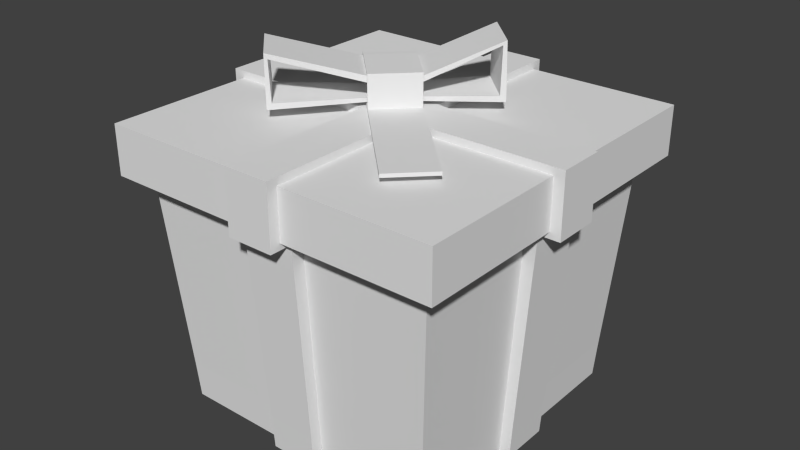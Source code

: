 # Source: gift-missions.blend  (saved by Blender 2.75.0; exported with 4.5.12 LTS)
import bpy
from mathutils import Matrix  # noqa: F401  (used for matrix-valued properties, if any)

bpy.ops.wm.read_factory_settings(use_empty=True)
scene = bpy.context.scene
scene.name = 'Scene'

# ---- collections
col_collection_1 = bpy.data.collections.new('Collection 1'); scene.collection.children.link(col_collection_1)

# ---- materials (node trees are filled in below, after node groups)
mat_material = bpy.data.materials.new('Material')
mat_material.alpha_threshold = 0.0
mat_material.use_transparent_shadow = False
mat_material.roughness = 0.5

# ---- material node trees

# ---- world
world_world = bpy.data.worlds.new('World'); scene.world = world_world
world_world.color = (0.05088, 0.05088, 0.05088)
world_world.use_sun_shadow = False
world_world.sun_shadow_jitter_overblur = 0.0
world_world.cycles.sampling_method = 'MANUAL'
world_world.cycles.sample_map_resolution = 256

# ---- meshes
me_box = bpy.data.meshes.new('box')
me_box.from_pydata([(0.1111, -0.1111, 0.2), (0.1111, -0.3333, 0.2), (0.1111, -0.5556, 0.2), (0.1111, -0.6278, 0.2), (-0.1111, 0.6278, 0.2), (-0.1111, 0.5556, 0.2), (-0.1111, 0.3333, 0.2), (-0.1111, 0.1111, 0.2), (-0.1111, -0.1111, 0.2), (-0.1111, -0.3333, 0.2), (-0.1111, -0.5556, 0.2), (-0.1111, -0.6278, 0.2), (-0.3333, 0.6278, 0.2), (-0.3333, 0.5556, 0.2), (-0.3333, 0.3333, 0.2), (-0.3333, 0.1111, 0.2), (-0.3333, -0.1111, 0.2), (-0.3333, -0.3333, 0.2), (-0.3333, -0.5556, 0.2), (-0.3333, -0.6278, 0.2), (-0.5556, 0.6278, 0.2), (-0.5556, 0.5556, 0.2), (-0.5556, 0.3333, 0.2), (-0.5556, 0.1111, 0.2), (-0.5556, -0.1111, 0.2), (-0.5556, -0.3333, 0.2), (-0.5556, -0.5556, 0.2), (-0.5556, -0.6278, 0.2), (-0.6278, 0.6278, 0.2), (-0.6278, 0.5556, 0.2), (-0.6278, 0.3333, 0.2), (-0.6278, 0.1111, 0.2), (-0.6278, -0.1111, 0.2), (-0.6278, -0.3333, 0.2), (-0.6278, -0.5556, 0.2), (-0.6278, -0.6278, 0.2), (-0.6174, -0.6174, 0.0), (-0.6174, -0.5464, 0.0), (-0.6174, -0.3278, 0.0), (-0.6174, -0.1093, 0.0), (-0.6174, 0.1093, 0.0), (-0.6174, 0.3278, 0.0), (-0.6174, 0.5464, 0.0), (-0.6174, 0.6174, 0.0), (-0.5464, -0.6174, 0.0), (-0.5464, -0.5464, 0.0), (-0.5464, -0.3278, 0.0), (-0.5464, -0.1093, 0.0), (-0.5464, 0.1093, 0.0), (-0.5464, 0.3278, 0.0), (-0.5464, 0.5464, 0.0), (-0.5464, 0.6174, 0.0), (-0.3278, -0.6174, 0.0), (-0.3278, -0.5464, 0.0), (-0.3278, -0.3278, 0.0), (-0.3278, -0.1093, 0.0), (-0.3278, 0.1093, 0.0), (-0.3278, 0.3278, 0.0), (-0.3278, 0.5464, 0.0), (-0.3278, 0.6174, 0.0), (-0.1093, -0.6174, 0.0), (-0.1093, -0.5464, 0.0), (-0.1093, -0.3278, 0.0), (-0.1093, -0.1093, 0.0), (-0.1093, 0.1093, 0.0), (-0.1093, 0.3278, 0.0), (-0.1093, 0.5464, 0.0), (-0.1093, 0.6174, 0.0), (0.1093, -0.6174, 0.0), (0.1093, -0.5464, 0.0), (0.1093, -0.3278, 0.0), (0.1093, -0.1093, 0.0), (0.1093, 0.1093, 0.0), (0.1093, 0.3278, 0.0), (0.1093, 0.5464, 0.0), (0.1093, 0.6174, 0.0), (0.3278, -0.6174, 0.0), (0.3278, -0.5464, 0.0), (0.3278, -0.3278, 0.0), (0.3278, -0.1093, 0.0), (0.3278, 0.1093, 0.0), (0.3278, 0.3278, 0.0), (0.3278, 0.5464, 0.0), (0.3278, 0.6174, 0.0), (0.5464, -0.6174, 0.0), (0.5464, -0.5464, 0.0), (0.5464, -0.3278, 0.0), (0.5464, -0.1093, 0.0), (0.5464, 0.1093, 0.0), (0.5464, 0.3278, 0.0), (0.5464, 0.5464, 0.0), (0.5464, 0.6174, 0.0), (0.6174, -0.6174, 0.0), (0.6174, -0.5464, 0.0), (0.6174, -0.3278, 0.0), (0.6174, -0.1093, 0.0), (0.6174, 0.1093, 0.0), (0.6174, 0.3278, 0.0), (0.6174, 0.5464, 0.0), (0.6174, 0.6174, 0.0), (0.1111, 0.1111, 0.2), (0.1111, 0.3333, 0.2), (0.1111, 0.5556, 0.2), (0.1111, 0.6278, 0.2), (0.3333, -0.6278, 0.2), (0.3333, -0.5556, 0.2), (0.3333, -0.3333, 0.2), (0.3333, -0.1111, 0.2), (0.3333, 0.1111, 0.2), (0.3333, 0.3333, 0.2), (0.3333, 0.5556, 0.2), (0.3333, 0.6278, 0.2), (0.5556, -0.6278, 0.2), (0.5556, -0.5556, 0.2), (0.5556, -0.3333, 0.2), (0.5556, -0.1111, 0.2), (0.5556, 0.1111, 0.2), (0.5556, 0.3333, 0.2), (0.5556, 0.5556, 0.2), (0.5556, 0.6278, 0.2), (0.6278, -0.6278, 0.2), (0.6278, -0.5556, 0.2), (0.6278, -0.3333, 0.2), (0.6278, -0.1111, 0.2), (0.6278, 0.1111, 0.2), (0.6278, 0.3333, 0.2), (0.6278, 0.5556, 0.2), (0.6278, 0.6278, 0.2), (-0.3697, -0.6162, 1.4), (-0.6162, -0.6162, 1.4), (-0.3697, -0.6963, 1.4), (-0.6162, -0.6963, 1.4), (-0.6162, 0.6963, 1.4), (-0.6963, 0.6963, 1.4), (-0.6162, 0.6162, 1.4), (-0.6963, 0.6162, 1.4), (-0.6162, 0.3697, 1.4), (-0.6963, 0.3697, 1.4), (-0.6162, 0.1232, 1.4), (-0.6963, 0.1232, 1.4), (-0.6162, -0.1232, 1.4), (-0.6963, -0.1232, 1.4), (-0.6162, -0.3697, 1.4), (-0.6963, -0.3697, 1.4), (-0.6963, -0.6162, 1.4), (-0.6963, -0.6963, 1.4), (0.6963, 0.6162, 1.4), (0.6963, 0.6963, 1.4), (0.6963, 0.3697, 1.4), (0.6963, 0.1232, 1.4), (0.6963, -0.1232, 1.4), (0.6963, -0.3697, 1.4), (0.6963, -0.6162, 1.4), (0.6963, -0.6963, 1.4), (0.6162, 0.6162, 1.4), (0.6162, 0.6963, 1.4), (0.6162, 0.3697, 1.4), (0.6162, 0.1232, 1.4), (0.6162, -0.1232, 1.4), (0.6162, -0.3697, 1.4), (0.6162, -0.6162, 1.4), (0.6162, -0.6963, 1.4), (0.3697, 0.6162, 1.4), (0.3697, 0.6963, 1.4), (0.3697, -0.6963, 1.4), (0.3697, -0.6162, 1.4), (0.1232, 0.6162, 1.4), (0.1232, 0.6963, 1.4), (0.1232, -0.6963, 1.4), (0.1232, -0.6162, 1.4), (-0.1232, 0.6162, 1.4), (-0.1232, 0.6963, 1.4), (-0.1232, -0.6963, 1.4), (-0.1232, -0.6162, 1.4), (-0.3697, 0.6162, 1.4), (-0.3697, 0.6963, 1.4), (0.6778, -0.1111, 0.2), (0.6778, 0.1111, 0.2), (0.6666, -0.1093, 0.0), (0.6666, 0.1093, 0.0), (0.7518, -0.1232, 1.4), (0.7518, 0.1232, 1.4), (-0.1232, -0.7518, 1.4), (-0.1111, -0.6778, 0.2), (0.1111, -0.6778, 0.2), (0.1232, -0.7518, 1.4), (0.1093, -0.6666, 0.0), (-0.1093, -0.6666, 0.0), (-0.6666, -0.1093, 0.0), (-0.6666, 0.1093, 0.0), (-0.6778, -0.1111, 0.2), (-0.6778, 0.1111, 0.2), (-0.7518, 0.1232, 1.4), (-0.7518, -0.1232, 1.4), (-0.1232, 0.7518, 1.4), (-0.1111, 0.6778, 0.2), (0.1093, 0.6666, 0.0), (-0.1093, 0.6666, 0.0), (0.1111, 0.6778, 0.2), (0.1232, 0.7518, 1.4)], [], [(0, 107, 108, 100), (1, 106, 107, 0), (2, 105, 106, 1), (21, 13, 174, 134), (117, 116, 157, 156), (6, 101, 102, 5), (7, 100, 101, 6), (8, 0, 100, 7), (9, 1, 0, 8), (10, 2, 1, 9), (104, 112, 161, 164), (25, 24, 140, 142), (14, 6, 5, 13), (15, 7, 6, 14), (16, 8, 7, 15), (17, 9, 8, 16), (18, 10, 9, 17), (118, 117, 156, 154), (36, 37, 45, 44), (37, 38, 46, 45), (38, 39, 47, 46), (39, 40, 48, 47), (40, 41, 49, 48), (41, 42, 50, 49), (42, 43, 51, 50), (111, 103, 167, 163), (44, 45, 53, 52), (45, 46, 54, 53), (46, 47, 55, 54), (47, 48, 56, 55), (48, 49, 57, 56), (49, 50, 58, 57), (50, 51, 59, 58), (22, 14, 13, 21), (52, 53, 61, 60), (53, 54, 62, 61), (54, 55, 63, 62), (55, 56, 64, 63), (56, 57, 65, 64), (57, 58, 66, 65), (58, 59, 67, 66), (23, 15, 14, 22), (60, 61, 69, 68), (61, 62, 70, 69), (62, 63, 71, 70), (63, 64, 72, 71), (64, 65, 73, 72), (65, 66, 74, 73), (66, 67, 75, 74), (24, 16, 15, 23), (68, 69, 77, 76), (69, 70, 78, 77), (70, 71, 79, 78), (71, 72, 80, 79), (72, 73, 81, 80), (73, 74, 82, 81), (74, 75, 83, 82), (25, 17, 16, 24), (76, 77, 85, 84), (77, 78, 86, 85), (78, 79, 87, 86), (79, 80, 88, 87), (80, 81, 89, 88), (81, 82, 90, 89), (82, 83, 91, 90), (26, 18, 17, 25), (84, 85, 93, 92), (85, 86, 94, 93), (86, 87, 95, 94), (87, 88, 96, 95), (88, 89, 97, 96), (89, 90, 98, 97), (90, 91, 99, 98), (24, 23, 138, 140), (2, 10, 173, 169), (102, 110, 162, 166), (23, 22, 136, 138), (34, 35, 145, 144), (120, 121, 152, 153), (3, 168, 185, 184), (20, 28, 133, 132), (100, 108, 109, 101), (101, 109, 110, 102), (22, 21, 134, 136), (33, 34, 144, 143), (105, 113, 114, 106), (106, 114, 115, 107), (107, 115, 116, 108), (108, 116, 117, 109), (109, 117, 118, 110), (121, 122, 151, 152), (4, 12, 175, 171), (27, 19, 130, 131), (32, 33, 143, 141), (122, 123, 150, 151), (13, 5, 170, 174), (18, 26, 129, 128), (32, 141, 193, 190), (41, 40, 31, 30), (91, 83, 111, 119), (51, 43, 28, 20), (42, 41, 30, 29), (84, 92, 120, 112), (44, 52, 19, 27), (43, 42, 29, 28), (67, 59, 12, 4), (68, 3, 184, 186), (92, 93, 121, 120), (83, 75, 103, 111), (93, 94, 122, 121), (76, 84, 112, 104), (36, 44, 27, 35), (94, 95, 123, 122), (99, 91, 119, 127), (96, 124, 177, 179), (59, 51, 20, 12), (96, 97, 125, 124), (37, 36, 35, 34), (52, 60, 11, 19), (97, 98, 126, 125), (38, 37, 34, 33), (4, 171, 194, 195), (98, 99, 127, 126), (39, 38, 33, 32), (68, 76, 104, 3), (31, 40, 189, 191), (168, 164, 165, 169), (170, 166, 167, 171), (172, 168, 169, 173), (174, 170, 171, 175), (130, 172, 173, 128), (134, 174, 175, 132), (131, 130, 128, 129), (135, 134, 132, 133), (137, 136, 134, 135), (139, 138, 136, 137), (141, 140, 138, 139), (143, 142, 140, 141), (144, 129, 142, 143), (145, 131, 129, 144), (166, 162, 163, 167), (164, 161, 160, 165), (162, 154, 155, 163), (161, 153, 152, 160), (160, 152, 151, 159), (159, 151, 150, 158), (158, 150, 149, 157), (157, 149, 148, 156), (156, 148, 146, 154), (154, 146, 147, 155), (26, 25, 142, 129), (113, 105, 165, 160), (127, 119, 155, 147), (116, 115, 158, 157), (12, 20, 132, 175), (115, 114, 159, 158), (19, 11, 172, 130), (5, 102, 166, 170), (114, 113, 160, 159), (10, 18, 128, 173), (35, 27, 131, 145), (75, 67, 197, 196), (126, 127, 147, 146), (28, 29, 135, 133), (3, 104, 164, 168), (110, 118, 154, 162), (125, 126, 146, 148), (29, 30, 137, 135), (105, 2, 169, 165), (119, 111, 163, 155), (124, 125, 148, 149), (30, 31, 139, 137), (112, 120, 153, 161), (124, 149, 181, 177), (178, 179, 177, 176), (176, 177, 181, 180), (123, 95, 178, 176), (150, 123, 176, 180), (95, 96, 179, 178), (149, 150, 180, 181), (183, 184, 185, 182), (187, 186, 184, 183), (168, 172, 182, 185), (11, 60, 187, 183), (172, 11, 183, 182), (60, 68, 186, 187), (191, 190, 193, 192), (189, 188, 190, 191), (39, 32, 190, 188), (139, 31, 191, 192), (141, 139, 192, 193), (40, 39, 188, 189), (196, 197, 195, 198), (198, 195, 194, 199), (103, 75, 196, 198), (67, 4, 195, 197), (167, 103, 198, 199), (171, 167, 199, 194)])
_uv = me_box.uv_layers.new(name='UVMap')
_uv.uv.foreach_set('vector', [0.8968, 0.788, 0.8995, 0.788, 0.8995, 0.7906, 0.8968, 0.7906, 0.8968, 0.7854, 0.8995, 0.7854, 0.8995, 0.788, 0.8968, 0.788, 0.8968, 0.7827, 0.8995, 0.7827, 0.8995, 0.7854, 0.8968, 0.7854, 0.9168, 0.7656, 0.9141, 0.7656, 0.9141, 0.7514, 0.9168, 0.7514, 0.8995, 0.7656, 0.8968, 0.7656, 0.8968, 0.7514, 0.8995, 0.7514, 0.8942, 0.7933, 0.8968, 0.7933, 0.8968, 0.7959, 0.8942, 0.7959, 0.8942, 0.7906, 0.8968, 0.7906, 0.8968, 0.7933, 0.8942, 0.7933, 0.8942, 0.788, 0.8968, 0.788, 0.8968, 0.7906, 0.8942, 0.7906, 0.8942, 0.7854, 0.8968, 0.7854, 0.8968, 0.788, 0.8942, 0.788, 0.8942, 0.7827, 0.8968, 0.7827, 0.8968, 0.7854, 0.8942, 0.7854, 0.6271, 0.05709, 0.6271, 0.1139, 0.321, 0.1139, 0.321, 0.05709, 0.9062, 0.7671, 0.9088, 0.7671, 0.9088, 0.7813, 0.9062, 0.7813, 0.8915, 0.7933, 0.8942, 0.7933, 0.8942, 0.7959, 0.8915, 0.7959, 0.8915, 0.7906, 0.8942, 0.7906, 0.8942, 0.7933, 0.8915, 0.7933, 0.8915, 0.788, 0.8942, 0.788, 0.8942, 0.7906, 0.8915, 0.7906, 0.8915, 0.7854, 0.8942, 0.7854, 0.8942, 0.788, 0.8915, 0.788, 0.8915, 0.7827, 0.8942, 0.7827, 0.8942, 0.7854, 0.8915, 0.7854, 0.9021, 0.7656, 0.8995, 0.7656, 0.8995, 0.7514, 0.9021, 0.7514, 0.000238, 0.6422, 0.000238, 0.6238, 0.01871, 0.6238, 0.01871, 0.6422, 0.000238, 0.6238, 0.000238, 0.5671, 0.01871, 0.5671, 0.01871, 0.6238, 0.000238, 0.5671, 0.000238, 0.5104, 0.01871, 0.5104, 0.01871, 0.5671, 0.9041, 0.9001, 0.9066, 0.9026, 0.9058, 0.9034, 0.9033, 0.9009, 0.000238, 0.4537, 0.000238, 0.397, 0.01871, 0.397, 0.01871, 0.4537, 0.000238, 0.397, 0.000238, 0.3403, 0.01871, 0.3403, 0.01871, 0.397, 0.000238, 0.3403, 0.000238, 0.3219, 0.01871, 0.3219, 0.01871, 0.3403, 0.6441, 0.628, 0.5872, 0.628, 0.5872, 0.3219, 0.6441, 0.3219, 0.01871, 0.6422, 0.01871, 0.6238, 0.07556, 0.6238, 0.07556, 0.6422, 0.01871, 0.6238, 0.01871, 0.5671, 0.07556, 0.5671, 0.07556, 0.6238, 0.01871, 0.5671, 0.01871, 0.5104, 0.07556, 0.5104, 0.07556, 0.5671, 0.9033, 0.9009, 0.9058, 0.9034, 0.9033, 0.9059, 0.9008, 0.9034, 0.01871, 0.4537, 0.01871, 0.397, 0.07556, 0.397, 0.07556, 0.4537, 0.01871, 0.397, 0.01871, 0.3403, 0.07556, 0.3403, 0.07556, 0.397, 0.01871, 0.3403, 0.01871, 0.3219, 0.07556, 0.3219, 0.07556, 0.3403, 0.8889, 0.7933, 0.8915, 0.7933, 0.8915, 0.7959, 0.8889, 0.7959, 0.07556, 0.6422, 0.07556, 0.6238, 0.1324, 0.6238, 0.1324, 0.6422, 0.07556, 0.6238, 0.07556, 0.5671, 0.1324, 0.5671, 0.1324, 0.6238, 0.07556, 0.5671, 0.07556, 0.5104, 0.1324, 0.5104, 0.1324, 0.5671, 0.9008, 0.9034, 0.9033, 0.9059, 0.9008, 0.9084, 0.8984, 0.9059, 0.07556, 0.4537, 0.07556, 0.397, 0.1324, 0.397, 0.1324, 0.4537, 0.07556, 0.397, 0.07556, 0.3403, 0.1324, 0.3403, 0.1324, 0.397, 0.07556, 0.3403, 0.07556, 0.3219, 0.1324, 0.3219, 0.1324, 0.3403, 0.8889, 0.7906, 0.8915, 0.7906, 0.8915, 0.7933, 0.8889, 0.7933, 0.8926, 0.9002, 0.8934, 0.901, 0.8909, 0.9035, 0.8901, 0.9026, 0.8934, 0.901, 0.8959, 0.9034, 0.8934, 0.9059, 0.8909, 0.9035, 0.8959, 0.9034, 0.8984, 0.9059, 0.8959, 0.9084, 0.8934, 0.9059, 0.8984, 0.9059, 0.9008, 0.9084, 0.8984, 0.9109, 0.8959, 0.9084, 0.9008, 0.9084, 0.9033, 0.9109, 0.9008, 0.9134, 0.8984, 0.9109, 0.9033, 0.9109, 0.9058, 0.9133, 0.9033, 0.9158, 0.9008, 0.9134, 0.9058, 0.9133, 0.9066, 0.9141, 0.9041, 0.9166, 0.9033, 0.9158, 0.8889, 0.788, 0.8915, 0.788, 0.8915, 0.7906, 0.8889, 0.7906, 0.1893, 0.6422, 0.1893, 0.6238, 0.2461, 0.6238, 0.2461, 0.6422, 0.1893, 0.6238, 0.1893, 0.5671, 0.2461, 0.5671, 0.2461, 0.6238, 0.1893, 0.5671, 0.1893, 0.5104, 0.2461, 0.5104, 0.2461, 0.5671, 0.8959, 0.9084, 0.8984, 0.9109, 0.8959, 0.9134, 0.8934, 0.9109, 0.1893, 0.4537, 0.1893, 0.397, 0.2461, 0.397, 0.2461, 0.4537, 0.1893, 0.397, 0.1893, 0.3403, 0.2461, 0.3403, 0.2461, 0.397, 0.1893, 0.3403, 0.1893, 0.3219, 0.2461, 0.3219, 0.2461, 0.3403, 0.8889, 0.7854, 0.8915, 0.7854, 0.8915, 0.788, 0.8889, 0.788, 0.2461, 0.6422, 0.2461, 0.6238, 0.303, 0.6238, 0.303, 0.6422, 0.2461, 0.6238, 0.2461, 0.5671, 0.303, 0.5671, 0.303, 0.6238, 0.2461, 0.5671, 0.2461, 0.5104, 0.303, 0.5104, 0.303, 0.5671, 0.8934, 0.9109, 0.8959, 0.9134, 0.8934, 0.9159, 0.8909, 0.9134, 0.2461, 0.4537, 0.2461, 0.397, 0.303, 0.397, 0.303, 0.4537, 0.2461, 0.397, 0.2461, 0.3403, 0.303, 0.3403, 0.303, 0.397, 0.2461, 0.3403, 0.2461, 0.3219, 0.303, 0.3219, 0.303, 0.3403, 0.8889, 0.7827, 0.8915, 0.7827, 0.8915, 0.7854, 0.8889, 0.7854, 0.303, 0.6422, 0.303, 0.6238, 0.3214, 0.6238, 0.3214, 0.6422, 0.303, 0.6238, 0.303, 0.5671, 0.3214, 0.5671, 0.3214, 0.6238, 0.303, 0.5671, 0.303, 0.5104, 0.3214, 0.5104, 0.3214, 0.5671, 0.8909, 0.9134, 0.8934, 0.9159, 0.8926, 0.9167, 0.8901, 0.9142, 0.303, 0.4537, 0.303, 0.397, 0.3214, 0.397, 0.3214, 0.4537, 0.303, 0.397, 0.303, 0.3403, 0.3214, 0.3403, 0.3214, 0.397, 0.303, 0.3403, 0.303, 0.3219, 0.3214, 0.3219, 0.3214, 0.3403, 0.9088, 0.7671, 0.9115, 0.7671, 0.9115, 0.7813, 0.9088, 0.7813, 0.8968, 0.7813, 0.8942, 0.7813, 0.8942, 0.7671, 0.8968, 0.7671, 0.9088, 0.7656, 0.9062, 0.7656, 0.9062, 0.7514, 0.9088, 0.7514, 0.9115, 0.7671, 0.9141, 0.7671, 0.9141, 0.7813, 0.9115, 0.7813, 0.871, 0.628, 0.8525, 0.628, 0.8525, 0.3219, 0.871, 0.3219, 0.3219, 0.3729, 0.3404, 0.3729, 0.3404, 0.679, 0.3219, 0.679, 0.8962, 0.9123, 0.8962, 0.8957, 0.8969, 0.8957, 0.8969, 0.9123, 0.8336, 0.3729, 0.8521, 0.3729, 0.8521, 0.679, 0.8336, 0.679, 0.8968, 0.7906, 0.8995, 0.7906, 0.8995, 0.7933, 0.8968, 0.7933, 0.8968, 0.7933, 0.8995, 0.7933, 0.8995, 0.7959, 0.8968, 0.7959, 0.9141, 0.7671, 0.9168, 0.7671, 0.9168, 0.7813, 0.9141, 0.7813, 0.9279, 0.628, 0.871, 0.628, 0.871, 0.3219, 0.9279, 0.3219, 0.8995, 0.7827, 0.9021, 0.7827, 0.9021, 0.7854, 0.8995, 0.7854, 0.8995, 0.7854, 0.9021, 0.7854, 0.9021, 0.788, 0.8995, 0.788, 0.8995, 0.788, 0.9021, 0.788, 0.9021, 0.7906, 0.8995, 0.7906, 0.8995, 0.7906, 0.9021, 0.7906, 0.9021, 0.7933, 0.8995, 0.7933, 0.8995, 0.7933, 0.9021, 0.7933, 0.9021, 0.7959, 0.8995, 0.7959, 0.3404, 0.3729, 0.3972, 0.3729, 0.3972, 0.679, 0.3404, 0.679, 0.7199, 0.3729, 0.7767, 0.3729, 0.7767, 0.679, 0.7199, 0.679, 0.1139, 0.9487, 0.05709, 0.9487, 0.05709, 0.6427, 0.1139, 0.6427, 0.9847, 0.628, 0.9279, 0.628, 0.9279, 0.3219, 0.9847, 0.3219, 0.3972, 0.3729, 0.4541, 0.3729, 0.4541, 0.679, 0.3972, 0.679, 0.9141, 0.7656, 0.9115, 0.7656, 0.9115, 0.7514, 0.9141, 0.7514, 0.8915, 0.7813, 0.8889, 0.7813, 0.8889, 0.7671, 0.8915, 0.7671, 0.8956, 0.897, 0.8956, 0.9101, 0.895, 0.9101, 0.895, 0.897, 0.5114, 0.679, 0.4546, 0.679, 0.4546, 0.628, 0.5114, 0.628, 0.7009, 0.679, 0.6441, 0.679, 0.6441, 0.628, 0.7009, 0.628, 0.8336, 0.3219, 0.8521, 0.3219, 0.8521, 0.3729, 0.8336, 0.3729, 0.5683, 0.679, 0.5114, 0.679, 0.5114, 0.628, 0.5683, 0.628, 0.6781, 0.1139, 0.6781, 0.1324, 0.6271, 0.1324, 0.6271, 0.1139, 0.1139, 0.9998, 0.05709, 0.9998, 0.05709, 0.9487, 0.1139, 0.9487, 0.5867, 0.679, 0.5683, 0.679, 0.5683, 0.628, 0.5867, 0.628, 0.7199, 0.3219, 0.7767, 0.3219, 0.7767, 0.3729, 0.7199, 0.3729, 0.8962, 0.9151, 0.8962, 0.9123, 0.8969, 0.9123, 0.8969, 0.9151, 0.3219, 0.3219, 0.3404, 0.3219, 0.3404, 0.3729, 0.3219, 0.3729, 0.6441, 0.679, 0.5872, 0.679, 0.5872, 0.628, 0.6441, 0.628, 0.3404, 0.3219, 0.3972, 0.3219, 0.3972, 0.3729, 0.3404, 0.3729, 0.6781, 0.05709, 0.6781, 0.1139, 0.6271, 0.1139, 0.6271, 0.05709, 0.1324, 0.9998, 0.1139, 0.9998, 0.1139, 0.9487, 0.1324, 0.9487, 0.3972, 0.3219, 0.4541, 0.3219, 0.4541, 0.3729, 0.3972, 0.3729, 0.7194, 0.679, 0.7009, 0.679, 0.7009, 0.628, 0.7194, 0.628, 0.8996, 0.8989, 0.8996, 0.9013, 0.899, 0.9013, 0.899, 0.8989, 0.7767, 0.3219, 0.8336, 0.3219, 0.8336, 0.3729, 0.7767, 0.3729, 0.1329, 0.6427, 0.1897, 0.6427, 0.1897, 0.6937, 0.1329, 0.6937, 0.871, 0.679, 0.8525, 0.679, 0.8525, 0.628, 0.871, 0.628, 0.05709, 0.9998, 0.000238, 0.9998, 0.000238, 0.9487, 0.05709, 0.9487, 0.1897, 0.6427, 0.2466, 0.6427, 0.2466, 0.6937, 0.1897, 0.6937, 0.9279, 0.679, 0.871, 0.679, 0.871, 0.628, 0.9279, 0.628, 0.8984, 0.9133, 0.8984, 0.8989, 0.899, 0.8989, 0.899, 0.9133, 0.2466, 0.6427, 0.2651, 0.6427, 0.2651, 0.6937, 0.2466, 0.6937, 0.9847, 0.679, 0.9279, 0.679, 0.9279, 0.628, 0.9847, 0.628, 0.6781, 0.000238, 0.6781, 0.05709, 0.6271, 0.05709, 0.6271, 0.000238, 0.895, 0.9079, 0.895, 0.9101, 0.8945, 0.9101, 0.8945, 0.9079, 0.000238, 0.1324, 0.000238, 0.07556, 0.01866, 0.07556, 0.01866, 0.1324, 0.3021, 0.1893, 0.3021, 0.1324, 0.3205, 0.1324, 0.3205, 0.1893, 0.000238, 0.1893, 0.000238, 0.1324, 0.01866, 0.1324, 0.01866, 0.1893, 0.3021, 0.2461, 0.3021, 0.1893, 0.3205, 0.1893, 0.3205, 0.2461, 0.000238, 0.2461, 0.000238, 0.1893, 0.01866, 0.1893, 0.01866, 0.2461, 0.3021, 0.303, 0.3021, 0.2461, 0.3205, 0.2461, 0.3205, 0.303, 0.000238, 0.303, 0.000238, 0.2461, 0.01866, 0.2461, 0.01866, 0.303, 0.3021, 0.3214, 0.3021, 0.303, 0.3205, 0.303, 0.3205, 0.3214, 0.2454, 0.3214, 0.2454, 0.303, 0.3021, 0.303, 0.3021, 0.3214, 0.1887, 0.3214, 0.1887, 0.303, 0.2454, 0.303, 0.2454, 0.3214, 0.132, 0.3214, 0.132, 0.303, 0.1887, 0.303, 0.1887, 0.3214, 0.07534, 0.3214, 0.07534, 0.303, 0.132, 0.303, 0.132, 0.3214, 0.01866, 0.3214, 0.01866, 0.303, 0.07534, 0.303, 0.07534, 0.3214, 0.000238, 0.3214, 0.000238, 0.303, 0.01866, 0.303, 0.01866, 0.3214, 0.3021, 0.1324, 0.3021, 0.07556, 0.3205, 0.07556, 0.3205, 0.1324, 0.000238, 0.07556, 0.000238, 0.01871, 0.01866, 0.01871, 0.01866, 0.07556, 0.3021, 0.07556, 0.3021, 0.01871, 0.3205, 0.01871, 0.3205, 0.07556, 0.000238, 0.01871, 0.000238, 0.000238, 0.01866, 0.000238, 0.01866, 0.01871, 0.01866, 0.01871, 0.01866, 0.000238, 0.07534, 0.000238, 0.07534, 0.01871, 0.07534, 0.01871, 0.07534, 0.000238, 0.132, 0.000238, 0.132, 0.01871, 0.132, 0.01871, 0.132, 0.000238, 0.1887, 0.000238, 0.1887, 0.01871, 0.1887, 0.01871, 0.1887, 0.000238, 0.2454, 0.000238, 0.2454, 0.01871, 0.2454, 0.01871, 0.2454, 0.000238, 0.3021, 0.000238, 0.3021, 0.01871, 0.3021, 0.01871, 0.3021, 0.000238, 0.3205, 0.000238, 0.3205, 0.01871, 0.9036, 0.7671, 0.9062, 0.7671, 0.9062, 0.7813, 0.9036, 0.7813, 0.9021, 0.7813, 0.8995, 0.7813, 0.8995, 0.7671, 0.9021, 0.7671, 0.7194, 0.628, 0.7009, 0.628, 0.7009, 0.3219, 0.7194, 0.3219, 0.8968, 0.7656, 0.8942, 0.7656, 0.8942, 0.7514, 0.8968, 0.7514, 0.7767, 0.3729, 0.8336, 0.3729, 0.8336, 0.679, 0.7767, 0.679, 0.8942, 0.7656, 0.8915, 0.7656, 0.8915, 0.7514, 0.8942, 0.7514, 0.05709, 0.9487, 0.000238, 0.9487, 0.000238, 0.6427, 0.05709, 0.6427, 0.9115, 0.7656, 0.9088, 0.7656, 0.9088, 0.7514, 0.9115, 0.7514, 0.8915, 0.7656, 0.8889, 0.7656, 0.8889, 0.7514, 0.8915, 0.7514, 0.8942, 0.7813, 0.8915, 0.7813, 0.8915, 0.7671, 0.8942, 0.7671, 0.1324, 0.9487, 0.1139, 0.9487, 0.1139, 0.6427, 0.1324, 0.6427, 0.9068, 0.9008, 0.9068, 0.9014, 0.9066, 0.9014, 0.9066, 0.9008, 0.2466, 0.6937, 0.2651, 0.6937, 0.2651, 0.9998, 0.2466, 0.9998, 0.5867, 0.628, 0.5683, 0.628, 0.5683, 0.3219, 0.5867, 0.3219, 0.6271, 0.000238, 0.6271, 0.05709, 0.321, 0.05709, 0.321, 0.000238, 0.9062, 0.7656, 0.9036, 0.7656, 0.9036, 0.7514, 0.9062, 0.7514, 0.1897, 0.6937, 0.2466, 0.6937, 0.2466, 0.9998, 0.1897, 0.9998, 0.5683, 0.628, 0.5114, 0.628, 0.5114, 0.3219, 0.5683, 0.3219, 0.8995, 0.7813, 0.8968, 0.7813, 0.8968, 0.7671, 0.8995, 0.7671, 0.7009, 0.628, 0.6441, 0.628, 0.6441, 0.3219, 0.7009, 0.3219, 0.1329, 0.6937, 0.1897, 0.6937, 0.1897, 0.9998, 0.1329, 0.9998, 0.5114, 0.628, 0.4546, 0.628, 0.4546, 0.3219, 0.5114, 0.3219, 0.6271, 0.1139, 0.6271, 0.1324, 0.321, 0.1324, 0.321, 0.1139, 0.8996, 0.9013, 0.8996, 0.9157, 0.899, 0.9157, 0.899, 0.9013, 0.8984, 0.9157, 0.8958, 0.9157, 0.8958, 0.9133, 0.8984, 0.9133, 0.8984, 0.9133, 0.8958, 0.9133, 0.8958, 0.8989, 0.8984, 0.8989, 0.8996, 0.9013, 0.8996, 0.8989, 0.9002, 0.8989, 0.9002, 0.9013, 0.8996, 0.9157, 0.8996, 0.9013, 0.9002, 0.9013, 0.9002, 0.9157, 0.9068, 0.9001, 0.9068, 0.9008, 0.9066, 0.9008, 0.9066, 0.9001, 0.9009, 0.9069, 0.9009, 0.9043, 0.9015, 0.9043, 0.9015, 0.9069, 0.8955, 0.9123, 0.8924, 0.9123, 0.8924, 0.8957, 0.8955, 0.8957, 0.8955, 0.9151, 0.8924, 0.9151, 0.8924, 0.9123, 0.8955, 0.9123, 0.8983, 0.8957, 0.8983, 0.8987, 0.8976, 0.8987, 0.8976, 0.8957, 0.8955, 0.8984, 0.8955, 0.8957, 0.8962, 0.8957, 0.8962, 0.8984, 0.8955, 0.9151, 0.8955, 0.8984, 0.8962, 0.8984, 0.8962, 0.9151, 0.8969, 0.8987, 0.8969, 0.8957, 0.8976, 0.8957, 0.8976, 0.8987, 0.892, 0.897, 0.8945, 0.897, 0.8945, 0.9101, 0.892, 0.9101, 0.892, 0.8948, 0.8945, 0.8948, 0.8945, 0.897, 0.892, 0.897, 0.8956, 0.8948, 0.8956, 0.897, 0.895, 0.897, 0.895, 0.8948, 0.895, 0.8948, 0.895, 0.9079, 0.8945, 0.9079, 0.8945, 0.8948, 0.8961, 0.8948, 0.8961, 0.8972, 0.8956, 0.8972, 0.8956, 0.8948, 0.8967, 0.8948, 0.8967, 0.8972, 0.8961, 0.8972, 0.8961, 0.8948, 0.8958, 0.9157, 0.8931, 0.9157, 0.8931, 0.9133, 0.8958, 0.9133, 0.8958, 0.9133, 0.8931, 0.9133, 0.8931, 0.8989, 0.8958, 0.8989, 0.9009, 0.9133, 0.9009, 0.9157, 0.9003, 0.9157, 0.9003, 0.9133, 0.8984, 0.9157, 0.8984, 0.9133, 0.899, 0.9133, 0.899, 0.9157, 0.9009, 0.8989, 0.9009, 0.9133, 0.9003, 0.9133, 0.9003, 0.8989, 0.9015, 0.9016, 0.9015, 0.9043, 0.9009, 0.9043, 0.9009, 0.9016])
me_box.materials.append(mat_material)
me_box.use_remesh_preserve_volume = False
me_box.use_remesh_preserve_attributes = False
me_box.use_mirror_vertex_groups = False
me_box.update()
me_door = bpy.data.meshes.new('door')
me_door.from_pydata([(-0.06157, -0.1338, 0.3187), (-0.06157, -0.1338, 0.3443), (-0.2264, 0.03096, 0.3187), (-0.2264, 0.03096, 0.3443), (0.09908, 0.02683, 0.3187), (0.09908, 0.02683, 0.3443), (-0.06571, 0.1916, 0.3187), (-0.06571, 0.1916, 0.3443), (-0.05126, -0.1441, 0.3187), (-0.05126, -0.1441, 0.3443), (0.1094, 0.01651, 0.3443), (0.1094, 0.01651, 0.3187), (-0.06157, -0.1338, 0.08506), (0.09908, 0.02683, 0.08506), (-0.05126, -0.1441, 0.08506), (0.1094, 0.01651, 0.08506), (-0.06157, -0.1338, 0.05683), (0.09908, 0.02683, 0.05683), (-0.05126, -0.1441, 0.05683), (0.1094, 0.01651, 0.05683), (-0.2476, 0.05219, 0.08506), (-0.08694, 0.2128, 0.08506), (-0.2476, 0.05219, 0.05683), (-0.08694, 0.2128, 0.05683), (-0.2587, 0.06331, 0.08506), (-0.09806, 0.224, 0.08506), (-0.2587, 0.06331, 0.05683), (-0.09806, 0.224, 0.05683), (-0.2476, 0.05219, 0.3163), (-0.08694, 0.2128, 0.3163), (-0.2587, 0.06331, 0.3163), (-0.09806, 0.224, 0.3163), (-0.2476, 0.05219, 0.3428), (-0.08694, 0.2128, 0.3428), (-0.2587, 0.06331, 0.3428), (-0.09806, 0.224, 0.3428), (0.3959, -0.5913, 0.08506), (0.5566, -0.4306, 0.08506), (0.3959, -0.5913, 0.05683), (0.5566, -0.4306, 0.05683), (-0.5389, 0.3435, 0.08506), (-0.3782, 0.5041, 0.08506), (-0.5389, 0.3435, 0.05683), (-0.3782, 0.5041, 0.05683), (-0.352, -0.4202, 0.09415), (-0.352, -0.4202, 0.1411), (-0.5361, -0.2361, 0.09415), (-0.5361, -0.2361, 0.1411), (-0.3365, -0.4046, 0.09415), (-0.3365, -0.4046, 0.1411), (-0.5206, -0.2206, 0.09415), (-0.5206, -0.2206, 0.1411), (-0.2095, 0.02856, 0.1332), (-0.2095, 0.02856, 0.102), (-0.08738, -0.09357, 0.1332), (-0.08738, -0.09357, 0.102), (-0.3524, -0.4205, 0.5044), (-0.5365, -0.2365, 0.5044), (-0.5258, -0.2258, 0.4602), (-0.3418, -0.4099, 0.4602), (-0.0553, -0.1234, 0.3165), (-0.2394, 0.06064, 0.3165), (-0.2386, 0.06143, 0.2654), (-0.05451, -0.1226, 0.2654), (0.03932, -0.02879, 0.3137), (-0.1447, 0.1553, 0.3137), (-0.1439, 0.1561, 0.2626), (0.04012, -0.028, 0.2626), (-0.112, 0.1261, 0.1332), (-0.112, 0.1261, 0.102), (0.01016, 0.003966, 0.1332), (0.01016, 0.003966, 0.102), (0.1401, 0.4367, 0.1407), (0.1401, 0.4367, 0.09459), (0.3207, 0.2561, 0.1407), (0.3207, 0.2561, 0.09459), (0.1589, 0.4554, 0.1407), (0.1589, 0.4554, 0.09459), (0.3395, 0.2748, 0.1407), (0.3395, 0.2748, 0.09459), (0.1437, 0.4402, 0.5099), (0.3243, 0.2596, 0.5099), (0.1554, 0.4519, 0.5454), (0.336, 0.2713, 0.5454), (-0.08209, 0.2144, 0.265), (0.0985, 0.03385, 0.265), (-0.08203, 0.2145, 0.3104), (0.09856, 0.03391, 0.3104), (-0.8234, -0.8234, 0.0), (0.8234, -0.8234, 0.0), (-0.8234, 0.8234, 0.0), (0.8234, 0.8234, 0.0), (-0.8234, 0.7778, 0.0), (-0.8234, 0.5556, 0.0), (-0.8234, 0.3333, 0.0), (-0.8234, 0.1111, 0.0), (-0.8234, -0.1111, 0.0), (-0.8234, -0.3333, 0.0), (-0.8234, -0.5556, 0.0), (-0.8234, -0.7778, 0.0), (-0.7778, -0.8234, 0.0), (-0.5556, -0.8234, 0.0), (-0.3333, -0.8234, 0.0), (-0.1111, -0.8234, 0.0), (0.1111, -0.8234, 0.0), (0.3333, -0.8234, 0.0), (0.5556, -0.8234, 0.0), (0.7778, -0.8234, 0.0), (0.8234, -0.7778, 0.0), (0.8234, -0.5556, 0.0), (0.8234, -0.3333, 0.0), (0.8234, -0.1111, 0.0), (0.8234, 0.1111, 0.0), (0.8234, 0.3333, 0.0), (0.8234, 0.5556, 0.0), (0.8234, 0.7778, 0.0), (0.7778, 0.8234, 0.0), (0.5556, 0.8234, 0.0), (0.3333, 0.8234, 0.0), (0.1111, 0.8234, 0.0), (-0.1111, 0.8234, 0.0), (-0.3333, 0.8234, 0.0), (-0.5556, 0.8234, 0.0), (-0.7778, 0.8234, 0.0), (-0.7778, -0.7778, 0.0), (-0.7778, -0.5556, 0.0), (-0.7778, -0.3333, 0.0), (-0.7778, -0.1111, 0.0), (-0.7778, 0.1111, 0.0), (-0.7778, 0.3333, 0.0), (-0.7778, 0.5556, 0.0), (-0.7778, 0.7778, 0.0), (-0.5556, -0.7778, 0.0), (-0.5556, -0.5556, 0.0), (-0.5556, -0.3333, 0.0), (-0.5556, -0.1111, 0.0), (-0.5556, 0.1111, 0.0), (-0.5556, 0.3333, 0.0), (-0.5556, 0.5556, 0.0), (-0.5556, 0.7778, 0.0), (-0.3333, -0.7778, 0.0), (-0.3333, -0.5556, 0.0), (-0.3333, -0.3333, 0.0), (-0.3333, -0.1111, 0.0), (-0.3333, 0.1111, 0.0), (-0.3333, 0.3333, 0.0), (-0.3333, 0.5556, 0.0), (-0.3333, 0.7778, 0.0), (-0.1111, -0.7778, 0.0), (-0.1111, -0.5556, 0.0), (-0.1111, -0.3333, 0.0), (-0.1111, -0.1111, 0.0), (-0.1111, 0.1111, 0.0), (-0.1111, 0.3333, 0.0), (-0.1111, 0.5556, 0.0), (-0.1111, 0.7778, 0.0), (0.1111, -0.7778, 0.0), (0.1111, -0.5556, 0.0), (0.1111, -0.3333, 0.0), (0.1111, -0.1111, 0.0), (0.1111, 0.1111, 0.0), (0.1111, 0.3333, 0.0), (0.1111, 0.5556, 0.0), (0.1111, 0.7778, 0.0), (0.3333, -0.7778, 0.0), (0.3333, -0.5556, 0.0), (0.3333, -0.3333, 0.0), (0.3333, -0.1111, 0.0), (0.3333, 0.1111, 0.0), (0.3333, 0.3333, 0.0), (0.3333, 0.5556, 0.0), (0.3333, 0.7778, 0.0), (0.5556, -0.7778, 0.0), (0.5556, -0.5556, 0.0), (0.5556, -0.3333, 0.0), (0.5556, -0.1111, 0.0), (0.5556, 0.1111, 0.0), (0.5556, 0.3333, 0.0), (0.5556, 0.5556, 0.0), (0.5556, 0.7778, 0.0), (0.7778, -0.7778, 0.0), (0.7778, -0.5556, 0.0), (0.7778, -0.3333, 0.0), (0.7778, -0.1111, 0.0), (0.7778, 0.1111, 0.0), (0.7778, 0.3333, 0.0), (0.7778, 0.5556, 0.0), (0.7778, 0.7778, 0.0), (-0.8234, -0.7778, -0.2), (-0.8234, -0.8234, -0.2), (0.7778, -0.8234, -0.2), (0.8234, -0.8234, -0.2), (0.8234, 0.7778, -0.2), (0.8234, 0.8234, -0.2), (-0.7778, 0.8234, -0.2), (-0.8234, 0.8234, -0.2), (-0.8234, 0.7778, -0.2), (-0.8234, 0.5556, -0.2), (-0.8234, 0.3333, -0.2), (-0.8234, 0.1111, -0.2), (-0.8234, -0.1111, -0.2), (-0.8234, -0.3333, -0.2), (-0.8234, -0.5556, -0.2), (-0.7778, -0.8234, -0.2), (-0.5556, -0.8234, -0.2), (-0.3333, -0.8234, -0.2), (-0.1111, -0.8234, -0.2), (0.1111, -0.8234, -0.2), (0.3333, -0.8234, -0.2), (0.5556, -0.8234, -0.2), (0.8234, -0.7778, -0.2), (0.8234, -0.5556, -0.2), (0.8234, -0.3333, -0.2), (0.8234, -0.1111, -0.2), (0.8234, 0.1111, -0.2), (0.8234, 0.3333, -0.2), (0.8234, 0.5556, -0.2), (0.7778, 0.8234, -0.2), (0.5556, 0.8234, -0.2), (0.3333, 0.8234, -0.2), (0.1111, 0.8234, -0.2), (-0.1111, 0.8234, -0.2), (-0.3333, 0.8234, -0.2), (-0.5556, 0.8234, -0.2), (-0.7778, 0.7778, -0.2), (-0.7778, -0.7778, -0.2), (-0.7778, -0.5556, -0.2), (-0.7778, -0.3333, -0.2), (-0.7778, -0.1111, -0.2), (-0.7778, 0.1111, -0.2), (-0.7778, 0.3333, -0.2), (-0.7778, 0.5556, -0.2), (-0.5556, 0.7778, -0.2), (-0.5556, -0.7778, -0.2), (-0.5556, -0.5556, -0.2), (-0.5556, -0.3333, -0.2), (-0.5556, -0.1111, -0.2), (-0.5556, 0.1111, -0.2), (-0.5556, 0.3333, -0.2), (-0.5556, 0.5556, -0.2), (-0.3333, 0.7778, -0.2), (-0.3333, -0.7778, -0.2), (-0.3333, -0.5556, -0.2), (-0.3333, -0.3333, -0.2), (-0.3333, -0.1111, -0.2), (-0.3333, 0.1111, -0.2), (-0.3333, 0.3333, -0.2), (-0.3333, 0.5556, -0.2), (-0.1111, 0.7778, -0.2), (-0.1111, -0.7778, -0.2), (-0.1111, -0.5556, -0.2), (-0.1111, -0.3333, -0.2), (-0.1111, -0.1111, -0.2), (-0.1111, 0.1111, -0.2), (-0.1111, 0.3333, -0.2), (-0.1111, 0.5556, -0.2), (0.1111, 0.7778, -0.2), (0.1111, -0.7778, -0.2), (0.1111, -0.5556, -0.2), (0.1111, -0.3333, -0.2), (0.1111, -0.1111, -0.2), (0.1111, 0.1111, -0.2), (0.1111, 0.3333, -0.2), (0.1111, 0.5556, -0.2), (0.3333, 0.7778, -0.2), (0.3333, -0.7778, -0.2), (0.3333, -0.5556, -0.2), (0.3333, -0.3333, -0.2), (0.3333, -0.1111, -0.2), (0.3333, 0.1111, -0.2), (0.3333, 0.3333, -0.2), (0.3333, 0.5556, -0.2), (0.5556, 0.7778, -0.2), (0.5556, -0.7778, -0.2), (0.5556, -0.5556, -0.2), (0.5556, -0.3333, -0.2), (0.5556, -0.1111, -0.2), (0.5556, 0.1111, -0.2), (0.5556, 0.3333, -0.2), (0.5556, 0.5556, -0.2), (0.7778, 0.7778, -0.2), (0.7778, -0.7778, -0.2), (0.7778, -0.5556, -0.2), (0.7778, -0.3333, -0.2), (0.7778, -0.1111, -0.2), (0.7778, 0.1111, -0.2), (0.7778, 0.3333, -0.2), (0.7778, 0.5556, -0.2), (-0.8234, -0.7778, -0.4), (-0.8234, -0.8234, -0.4), (0.7778, -0.8234, -0.4), (0.8234, -0.8234, -0.4), (0.8234, 0.7778, -0.4), (0.8234, 0.8234, -0.4), (-0.7778, 0.8234, -0.4), (-0.8234, 0.8234, -0.4), (-0.8234, 0.7778, -0.4), (-0.8234, 0.5556, -0.4), (-0.8234, 0.3333, -0.4), (-0.8234, 0.1111, -0.4), (-0.8234, -0.1111, -0.4), (-0.8234, -0.3333, -0.4), (-0.8234, -0.5556, -0.4), (-0.7778, -0.8234, -0.4), (-0.5556, -0.8234, -0.4), (-0.3333, -0.8234, -0.4), (-0.1111, -0.8234, -0.4), (0.1111, -0.8234, -0.4), (0.3333, -0.8234, -0.4), (0.5556, -0.8234, -0.4), (0.8234, -0.7778, -0.4), (0.8234, -0.5556, -0.4), (0.8234, -0.3333, -0.4), (0.8234, -0.1111, -0.4), (0.8234, 0.1111, -0.4), (0.8234, 0.3333, -0.4), (0.8234, 0.5556, -0.4), (0.7778, 0.8234, -0.4), (0.5556, 0.8234, -0.4), (0.3333, 0.8234, -0.4), (0.1111, 0.8234, -0.4), (-0.1111, 0.8234, -0.4), (-0.3333, 0.8234, -0.4), (-0.5556, 0.8234, -0.4), (-0.7778, 0.7778, -0.4), (-0.7778, -0.7778, -0.4), (-0.7778, -0.5556, -0.4), (-0.7778, -0.3333, -0.4), (-0.7778, -0.1111, -0.4), (-0.7778, 0.1111, -0.4), (-0.7778, 0.3333, -0.4), (-0.7778, 0.5556, -0.4), (-0.5556, 0.7778, -0.4), (-0.5556, -0.7778, -0.4), (-0.3333, 0.7778, -0.4), (-0.3333, -0.7778, -0.4), (-0.1111, 0.7778, -0.4), (-0.1111, -0.7778, -0.4), (0.1111, 0.7778, -0.4), (0.1111, -0.7778, -0.4), (0.3333, 0.7778, -0.4), (0.3333, -0.7778, -0.4), (0.5556, 0.7778, -0.4), (0.5556, -0.7778, -0.4), (0.7778, 0.7778, -0.4), (0.7778, -0.7778, -0.4), (0.7778, -0.5556, -0.4), (0.7778, -0.3333, -0.4), (0.7778, -0.1111, -0.4), (0.7778, 0.1111, -0.4), (0.7778, 0.3333, -0.4), (0.7778, 0.5556, -0.4), (-0.8734, 0.1111, 0.0), (-0.8734, -0.1111, 0.0), (-0.8734, 0.1111, -0.2), (-0.8734, -0.1111, -0.2), (-0.8734, 0.1111, -0.4), (-0.8734, -0.1111, -0.4), (0.1111, 0.8734, 0.0), (-0.1111, 0.8734, 0.0), (0.1111, 0.8734, -0.2), (-0.1111, 0.8734, -0.2), (-0.1111, 0.8734, -0.4), (0.1111, 0.8734, -0.4), (0.8734, -0.1111, 0.0), (0.8734, 0.1111, 0.0), (0.8734, -0.1111, -0.2), (0.8734, 0.1111, -0.2), (0.8734, 0.1111, -0.4), (0.8734, -0.1111, -0.4), (-0.1111, -0.8734, 0.0), (0.1111, -0.8734, 0.0), (-0.1111, -0.8734, -0.2), (0.1111, -0.8734, -0.2), (-0.1111, -0.8734, -0.4), (0.1111, -0.8734, -0.4), (-0.1111, -0.8234, -0.45), (0.1111, -0.8234, -0.45), (-0.1111, -0.7778, -0.45), (0.1111, -0.7778, -0.45), (-0.1111, -0.8734, -0.45), (0.1111, -0.8734, -0.45), (-0.8234, 0.1111, -0.45), (-0.8734, 0.1111, -0.45), (0.8234, -0.1111, -0.45), (0.8734, -0.1111, -0.45), (-0.8234, -0.1111, -0.45), (0.8234, 0.1111, -0.45), (0.1111, 0.8234, -0.45), (-0.1111, 0.8234, -0.45), (-0.7778, -0.1111, -0.45), (-0.7778, 0.1111, -0.45), (-0.1111, 0.7778, -0.45), (0.1111, 0.7778, -0.45), (0.7778, -0.1111, -0.45), (0.7778, 0.1111, -0.45), (-0.8734, -0.1111, -0.45), (0.1111, 0.8734, -0.45), (-0.1111, 0.8734, -0.45), (0.8734, 0.1111, -0.45), (-0.8234, 0.1111, 0.05885), (-0.8234, -0.1111, 0.05885), (-0.1111, -0.8234, 0.05885), (0.1111, -0.8234, 0.05885), (0.8234, -0.1111, 0.05885), (0.8234, 0.1111, 0.05885), (0.1111, 0.8234, 0.05885), (-0.1111, 0.8234, 0.05885), (-0.7778, -0.1111, 0.05885), (-0.7778, 0.1111, 0.05885), (-0.5556, -0.1111, 0.05885), (-0.5556, 0.1111, 0.05885), (-0.3333, -0.1111, 0.05885), (-0.3333, 0.1111, 0.05885), (-0.1111, 0.7778, 0.05885), (-0.1111, -0.7778, 0.05885), (-0.1111, -0.5556, 0.05885), (-0.1111, -0.3333, 0.05885), (-0.1111, -0.1111, 0.05885), (-0.1111, 0.1111, 0.05885), (-0.1111, 0.3333, 0.05885), (-0.1111, 0.5556, 0.05885), (0.1111, 0.7778, 0.05885), (0.1111, -0.7778, 0.05885), (0.1111, -0.5556, 0.05885), (0.1111, -0.3333, 0.05885), (0.1111, -0.1111, 0.05885), (0.1111, 0.1111, 0.05885), (0.1111, 0.3333, 0.05885), (0.1111, 0.5556, 0.05885), (0.3333, -0.1111, 0.05885), (0.3333, 0.1111, 0.05885), (0.5556, -0.1111, 0.05885), (0.5556, 0.1111, 0.05885), (0.7778, -0.1111, 0.05885), (0.7778, 0.1111, 0.05885), (0.1111, -0.8734, 0.05885), (-0.8734, 0.1111, 0.05885), (-0.8734, -0.1111, 0.05885), (0.1111, 0.8734, 0.05885), (-0.1111, 0.8734, 0.05885), (0.8734, -0.1111, 0.05885), (0.8734, 0.1111, 0.05885), (-0.1111, -0.8734, 0.05885)], [], [(1, 3, 2, 0), (7, 5, 4, 6), (5, 1, 9, 10), (0, 2, 6, 4), (5, 7, 3, 1), (10, 9, 8, 11), (4, 5, 10, 11), (1, 0, 8, 9), (8, 0, 12, 14), (14, 12, 16, 18), (11, 8, 14, 15), (0, 4, 13, 12), (4, 11, 15, 13), (16, 17, 19, 18), (14, 18, 38, 36), (13, 15, 19, 17), (16, 12, 20, 22), (22, 20, 24, 26), (17, 16, 22, 23), (13, 17, 23, 21), (12, 13, 21, 20), (26, 24, 40, 42), (20, 21, 29, 28), (21, 23, 27, 25), (23, 22, 26, 27), (30, 28, 32, 34), (21, 25, 31, 29), (24, 20, 28, 30), (25, 24, 30, 31), (32, 33, 35, 34), (29, 31, 35, 33), (31, 30, 34, 35), (2, 28, 29, 6), (6, 29, 33, 7), (7, 33, 32, 3), (3, 32, 28, 2), (37, 36, 38, 39), (18, 19, 39, 38), (19, 15, 37, 39), (15, 14, 36, 37), (40, 41, 43, 42), (24, 25, 41, 40), (25, 27, 43, 41), (27, 26, 42, 43), (45, 47, 46, 44), (47, 51, 50, 46), (49, 48, 55, 54), (49, 45, 44, 48), (44, 46, 50, 48), (45, 49, 59, 56), (55, 53, 69, 71), (48, 50, 53, 55), (51, 49, 54, 52), (50, 51, 52, 53), (58, 57, 61, 62), (51, 47, 57, 58), (49, 51, 58, 59), (47, 45, 56, 57), (63, 62, 66, 67), (59, 58, 62, 63), (57, 56, 60, 61), (56, 59, 63, 60), (61, 60, 64, 65), (60, 63, 67, 64), (62, 61, 65, 66), (70, 71, 75, 74), (52, 54, 70, 68), (54, 55, 71, 70), (53, 52, 68, 69), (74, 75, 79, 78), (69, 68, 72, 73), (71, 69, 73, 75), (68, 70, 74, 72), (76, 78, 79, 77), (73, 72, 76, 77), (75, 73, 77, 79), (74, 78, 83, 81), (81, 83, 87, 85), (78, 76, 82, 83), (76, 72, 80, 82), (72, 74, 81, 80), (80, 81, 85, 84), (82, 80, 84, 86), (83, 82, 86, 87), (65, 86, 84, 66), (66, 84, 85, 67), (67, 85, 87, 64), (64, 87, 86, 65), (187, 115, 91, 116), (92, 131, 123, 90), (131, 139, 122, 123), (139, 147, 121, 122), (147, 155, 120, 121), (153, 152, 419, 420), (163, 171, 118, 119), (171, 179, 117, 118), (179, 187, 116, 117), (88, 100, 124, 99), (99, 124, 125, 98), (98, 125, 126, 97), (97, 126, 127, 96), (152, 144, 413, 419), (95, 128, 129, 94), (94, 129, 130, 93), (93, 130, 131, 92), (100, 101, 132, 124), (124, 132, 133, 125), (125, 133, 134, 126), (126, 134, 135, 127), (112, 184, 435, 405), (128, 136, 137, 129), (129, 137, 138, 130), (130, 138, 139, 131), (101, 102, 140, 132), (132, 140, 141, 133), (133, 141, 142, 134), (134, 142, 143, 135), (352, 353, 438, 437), (136, 144, 145, 137), (137, 145, 146, 138), (138, 146, 147, 139), (102, 103, 148, 140), (140, 148, 149, 141), (141, 149, 150, 142), (142, 150, 151, 143), (143, 151, 418, 412), (144, 152, 153, 145), (145, 153, 154, 146), (146, 154, 155, 147), (183, 111, 404, 434), (151, 150, 417, 418), (358, 359, 440, 439), (162, 163, 422, 429), (136, 128, 409, 411), (176, 168, 431, 433), (150, 149, 416, 417), (353, 96, 401, 438), (104, 105, 164, 156), (156, 164, 165, 157), (157, 165, 166, 158), (158, 166, 167, 159), (161, 162, 429, 428), (160, 168, 169, 161), (161, 169, 170, 162), (162, 170, 171, 163), (105, 106, 172, 164), (164, 172, 173, 165), (165, 173, 174, 166), (166, 174, 175, 167), (364, 365, 442, 441), (168, 176, 177, 169), (169, 177, 178, 170), (170, 178, 179, 171), (106, 107, 180, 172), (172, 180, 181, 173), (173, 181, 182, 174), (174, 182, 183, 175), (127, 135, 410, 408), (176, 184, 185, 177), (177, 185, 186, 178), (178, 186, 187, 179), (107, 89, 108, 180), (180, 108, 109, 181), (181, 109, 110, 182), (182, 110, 111, 183), (167, 175, 432, 430), (184, 112, 113, 185), (185, 113, 114, 186), (186, 114, 115, 187), (257, 339, 337, 249), (223, 323, 294, 194), (95, 199, 354, 352), (240, 334, 336, 248), (222, 322, 323, 223), (198, 298, 299, 199), (221, 321, 322, 222), (281, 345, 343, 273), (197, 297, 298, 198), (321, 221, 361, 362), (264, 340, 342, 272), (196, 296, 297, 197), (219, 319, 320, 220), (195, 295, 296, 196), (218, 318, 319, 219), (194, 294, 295, 195), (217, 317, 318, 218), (280, 344, 351, 287), (225, 226, 234, 233), (226, 227, 235, 234), (227, 228, 236, 235), (228, 229, 237, 236), (229, 230, 238, 237), (230, 231, 239, 238), (231, 224, 232, 239), (192, 292, 293, 193), (233, 234, 242, 241), (234, 235, 243, 242), (235, 236, 244, 243), (236, 237, 245, 244), (237, 238, 246, 245), (238, 239, 247, 246), (239, 232, 240, 247), (193, 293, 317, 217), (241, 242, 250, 249), (242, 243, 251, 250), (243, 244, 252, 251), (244, 245, 253, 252), (245, 246, 254, 253), (246, 247, 255, 254), (247, 240, 248, 255), (287, 351, 350, 286), (249, 250, 258, 257), (250, 251, 259, 258), (251, 252, 260, 259), (252, 253, 261, 260), (253, 254, 262, 261), (254, 255, 263, 262), (255, 248, 256, 263), (190, 290, 291, 191), (257, 258, 266, 265), (258, 259, 267, 266), (259, 260, 268, 267), (260, 261, 269, 268), (261, 262, 270, 269), (262, 263, 271, 270), (263, 256, 264, 271), (249, 337, 335, 241), (265, 266, 274, 273), (266, 267, 275, 274), (267, 268, 276, 275), (268, 269, 277, 276), (269, 270, 278, 277), (270, 271, 279, 278), (271, 264, 272, 279), (216, 316, 292, 192), (273, 274, 282, 281), (274, 275, 283, 282), (275, 276, 284, 283), (276, 277, 285, 284), (277, 278, 286, 285), (278, 279, 287, 286), (279, 272, 280, 287), (286, 350, 349, 285), (188, 288, 289, 189), (232, 332, 334, 240), (215, 315, 316, 216), (285, 349, 348, 284), (214, 314, 315, 215), (273, 343, 341, 265), (284, 348, 347, 283), (114, 216, 192, 115), (101, 204, 205, 102), (107, 190, 191, 89), (91, 193, 217, 116), (102, 205, 206, 103), (115, 192, 193, 91), (116, 217, 218, 117), (206, 306, 374, 372), (123, 194, 195, 90), (117, 218, 219, 118), (104, 207, 208, 105), (90, 195, 196, 92), (118, 219, 220, 119), (105, 208, 209, 106), (92, 196, 197, 93), (119, 220, 360, 358), (106, 209, 190, 107), (93, 197, 198, 94), (120, 221, 222, 121), (89, 191, 210, 108), (94, 198, 199, 95), (121, 222, 223, 122), (108, 210, 211, 109), (199, 299, 356, 354), (122, 223, 194, 123), (109, 211, 212, 110), (96, 200, 201, 97), (110, 212, 213, 111), (97, 201, 202, 98), (214, 112, 365, 367), (98, 202, 188, 99), (112, 214, 215, 113), (88, 189, 203, 100), (113, 215, 216, 114), (100, 203, 204, 101), (99, 188, 189, 88), (344, 317, 293, 292), (296, 295, 294, 324), (324, 294, 323, 332), (332, 323, 322, 334), (334, 322, 321, 336), (314, 368, 399, 387), (338, 320, 319, 340), (340, 319, 318, 342), (342, 318, 317, 344), (289, 288, 325, 303), (288, 302, 326, 325), (302, 301, 327, 326), (301, 300, 328, 327), (338, 336, 392, 393), (299, 298, 330, 329), (298, 297, 331, 330), (297, 296, 324, 331), (303, 325, 333, 304), (304, 333, 335, 305), (305, 335, 337, 306), (374, 306, 376, 380), (307, 339, 341, 308), (308, 341, 343, 309), (309, 343, 345, 290), (290, 345, 310, 291), (345, 346, 311, 310), (346, 347, 312, 311), (347, 348, 313, 312), (356, 299, 382, 383), (349, 350, 315, 314), (350, 351, 316, 315), (351, 344, 292, 316), (200, 300, 301, 201), (201, 301, 302, 202), (202, 302, 288, 188), (233, 333, 325, 225), (225, 325, 326, 226), (189, 289, 303, 203), (226, 326, 327, 227), (203, 303, 304, 204), (272, 342, 344, 280), (227, 327, 328, 228), (204, 304, 305, 205), (228, 328, 329, 229), (205, 305, 306, 206), (229, 329, 330, 230), (248, 336, 338, 256), (207, 104, 371, 373), (230, 330, 331, 231), (265, 341, 339, 257), (207, 307, 308, 208), (231, 331, 324, 224), (208, 308, 309, 209), (224, 324, 332, 232), (209, 309, 290, 190), (241, 335, 333, 233), (191, 291, 310, 210), (210, 310, 311, 211), (211, 311, 312, 212), (282, 346, 345, 281), (212, 312, 313, 213), (283, 347, 346, 282), (256, 338, 340, 264), (213, 313, 369, 366), (354, 356, 357, 355), (352, 354, 355, 353), (300, 200, 355, 357), (200, 96, 353, 355), (149, 148, 415, 416), (320, 338, 393, 388), (360, 363, 362, 361), (358, 360, 361, 359), (221, 120, 359, 361), (220, 320, 363, 360), (357, 356, 383, 396), (160, 161, 428, 427), (364, 366, 367, 365), (366, 369, 368, 367), (111, 213, 366, 364), (362, 363, 397, 398), (370, 371, 436, 443), (314, 214, 367, 368), (370, 372, 373, 371), (372, 374, 375, 373), (148, 103, 402, 415), (103, 206, 372, 370), (306, 337, 378, 376), (307, 207, 373, 375), (376, 378, 379, 377), (376, 377, 381, 380), (337, 339, 379, 378), (375, 374, 380, 381), (307, 375, 381, 377), (339, 307, 377, 379), (392, 389, 388, 393), (386, 382, 391, 390), (394, 395, 387, 384), (382, 386, 396, 383), (388, 389, 398, 397), (384, 387, 399, 385), (369, 313, 384, 385), (321, 362, 398, 389), (368, 369, 385, 399), (313, 348, 394, 384), (328, 300, 386, 390), (348, 349, 395, 394), (363, 320, 388, 397), (349, 314, 387, 395), (299, 329, 391, 382), (329, 328, 390, 391), (336, 321, 389, 392), (300, 357, 396, 386), (414, 422, 406, 407), (401, 408, 409, 400), (408, 410, 411, 409), (410, 412, 413, 411), (412, 418, 419, 413), (402, 403, 423, 415), (415, 423, 424, 416), (416, 424, 425, 417), (417, 425, 426, 418), (418, 426, 427, 419), (419, 427, 428, 420), (420, 428, 429, 421), (421, 429, 422, 414), (426, 430, 431, 427), (430, 432, 433, 431), (432, 434, 435, 433), (434, 404, 405, 435), (401, 400, 437, 438), (407, 406, 439, 440), (405, 404, 441, 442), (403, 402, 443, 436), (154, 153, 420, 421), (159, 167, 430, 426), (96, 127, 408, 401), (155, 154, 421, 414), (168, 160, 427, 431), (128, 95, 400, 409), (163, 119, 406, 422), (104, 156, 423, 403), (175, 183, 434, 432), (135, 143, 412, 410), (365, 112, 405, 442), (119, 358, 439, 406), (156, 157, 424, 423), (103, 370, 443, 402), (184, 176, 433, 435), (144, 136, 411, 413), (157, 158, 425, 424), (371, 104, 403, 436), (111, 364, 441, 404), (158, 159, 426, 425), (95, 352, 437, 400), (120, 155, 414, 407), (359, 120, 407, 440)])
_uv = me_door.uv_layers.new(name='UVMap')
_uv.uv.foreach_set('vector', [0.8852, 0.8959, 0.9051, 0.8959, 0.9051, 0.9157, 0.8852, 0.9157, 0.8852, 0.8959, 0.9051, 0.8959, 0.9051, 0.9157, 0.8852, 0.9157, 0.8852, 0.8959, 0.9051, 0.8959, 0.9051, 0.9157, 0.8852, 0.9157, 0.8852, 0.8959, 0.9051, 0.8959, 0.9051, 0.9157, 0.8852, 0.9157, 0.8852, 0.8959, 0.9051, 0.8959, 0.9051, 0.9157, 0.8852, 0.9157, 0.8852, 0.8959, 0.9051, 0.8959, 0.9051, 0.9157, 0.8852, 0.9157, 0.8852, 0.8959, 0.9051, 0.8959, 0.9051, 0.9157, 0.8852, 0.9157, 0.8852, 0.8959, 0.9051, 0.8959, 0.9051, 0.9157, 0.8852, 0.9157, 0.8852, 0.8959, 0.9051, 0.8959, 0.9051, 0.9157, 0.8852, 0.9157, 0.8852, 0.8959, 0.9051, 0.8959, 0.9051, 0.9157, 0.8852, 0.9157, 0.8852, 0.8959, 0.9051, 0.8959, 0.9051, 0.9157, 0.8852, 0.9157, 0.8852, 0.8959, 0.9051, 0.8959, 0.9051, 0.9157, 0.8852, 0.9157, 0.8852, 0.8959, 0.9051, 0.8959, 0.9051, 0.9157, 0.8852, 0.9157, 0.8852, 0.8959, 0.9051, 0.8959, 0.9051, 0.9157, 0.8852, 0.9157, 0.8852, 0.8959, 0.9051, 0.8959, 0.9051, 0.9157, 0.8852, 0.9157, 0.8852, 0.8959, 0.9051, 0.8959, 0.9051, 0.9157, 0.8852, 0.9157, 0.8852, 0.8959, 0.9051, 0.8959, 0.9051, 0.9157, 0.8852, 0.9157, 0.8852, 0.8959, 0.9051, 0.8959, 0.9051, 0.9157, 0.8852, 0.9157, 0.8852, 0.8959, 0.9051, 0.8959, 0.9051, 0.9157, 0.8852, 0.9157, 0.8852, 0.8959, 0.9051, 0.8959, 0.9051, 0.9157, 0.8852, 0.9157, 0.8852, 0.8959, 0.9051, 0.8959, 0.9051, 0.9157, 0.8852, 0.9157, 0.8852, 0.8959, 0.9051, 0.8959, 0.9051, 0.9157, 0.8852, 0.9157, 0.8852, 0.8959, 0.9051, 0.8959, 0.9051, 0.9157, 0.8852, 0.9157, 0.8852, 0.8959, 0.9051, 0.8959, 0.9051, 0.9157, 0.8852, 0.9157, 0.8852, 0.8959, 0.9051, 0.8959, 0.9051, 0.9157, 0.8852, 0.9157, 0.8852, 0.8959, 0.9051, 0.8959, 0.9051, 0.9157, 0.8852, 0.9157, 0.8852, 0.8959, 0.9051, 0.8959, 0.9051, 0.9157, 0.8852, 0.9157, 0.8852, 0.8959, 0.9051, 0.8959, 0.9051, 0.9157, 0.8852, 0.9157, 0.8852, 0.8959, 0.9051, 0.8959, 0.9051, 0.9157, 0.8852, 0.9157, 0.8852, 0.8959, 0.9051, 0.8959, 0.9051, 0.9157, 0.8852, 0.9157, 0.8852, 0.8959, 0.9051, 0.8959, 0.9051, 0.9157, 0.8852, 0.9157, 0.8852, 0.8959, 0.9051, 0.8959, 0.9051, 0.9157, 0.8852, 0.9157, 0.8852, 0.8959, 0.9051, 0.8959, 0.9051, 0.9157, 0.8852, 0.9157, 0.8852, 0.8959, 0.9051, 0.8959, 0.9051, 0.9157, 0.8852, 0.9157, 0.8852, 0.8959, 0.9051, 0.8959, 0.9051, 0.9157, 0.8852, 0.9157, 0.8852, 0.8959, 0.9051, 0.8959, 0.9051, 0.9157, 0.8852, 0.9157, 0.8852, 0.8959, 0.9051, 0.8959, 0.9051, 0.9157, 0.8852, 0.9157, 0.8852, 0.8959, 0.9051, 0.8959, 0.9051, 0.9157, 0.8852, 0.9157, 0.8852, 0.8959, 0.9051, 0.8959, 0.9051, 0.9157, 0.8852, 0.9157, 0.8852, 0.8959, 0.9051, 0.8959, 0.9051, 0.9157, 0.8852, 0.9157, 0.8852, 0.8959, 0.9051, 0.8959, 0.9051, 0.9157, 0.8852, 0.9157, 0.8852, 0.8959, 0.9051, 0.8959, 0.9051, 0.9157, 0.8852, 0.9157, 0.8852, 0.8959, 0.9051, 0.8959, 0.9051, 0.9157, 0.8852, 0.9157, 0.8852, 0.8959, 0.9051, 0.8959, 0.9051, 0.9157, 0.8852, 0.9157, 0.8867, 0.8945, 0.9106, 0.8945, 0.9106, 0.9185, 0.8867, 0.9185, 0.8867, 0.8945, 0.9106, 0.8945, 0.9106, 0.9185, 0.8867, 0.9185, 0.8867, 0.8945, 0.9106, 0.8945, 0.9106, 0.9185, 0.8867, 0.9185, 0.8867, 0.8945, 0.9106, 0.8945, 0.9106, 0.9185, 0.8867, 0.9185, 0.8867, 0.8945, 0.9106, 0.8945, 0.9106, 0.9185, 0.8867, 0.9185, 0.8867, 0.8945, 0.9106, 0.8945, 0.9106, 0.9185, 0.8867, 0.9185, 0.8867, 0.8945, 0.9106, 0.8945, 0.9106, 0.9185, 0.8867, 0.9185, 0.8867, 0.8945, 0.9106, 0.8945, 0.9106, 0.9185, 0.8867, 0.9185, 0.8867, 0.8945, 0.9106, 0.8945, 0.9106, 0.9185, 0.8867, 0.9185, 0.8867, 0.8945, 0.9106, 0.8945, 0.9106, 0.9185, 0.8867, 0.9185, 0.8867, 0.8945, 0.9106, 0.8945, 0.9106, 0.9185, 0.8867, 0.9185, 0.8867, 0.8945, 0.9106, 0.8945, 0.9106, 0.9185, 0.8867, 0.9185, 0.8867, 0.8945, 0.9106, 0.8945, 0.9106, 0.9185, 0.8867, 0.9185, 0.8867, 0.8945, 0.9106, 0.8945, 0.9106, 0.9185, 0.8867, 0.9185, 0.8867, 0.8945, 0.9106, 0.8945, 0.9106, 0.9185, 0.8867, 0.9185, 0.8867, 0.8945, 0.9106, 0.8945, 0.9106, 0.9185, 0.8867, 0.9185, 0.8867, 0.8945, 0.9106, 0.8945, 0.9106, 0.9185, 0.8867, 0.9185, 0.8867, 0.8945, 0.9106, 0.8945, 0.9106, 0.9185, 0.8867, 0.9185, 0.8867, 0.8945, 0.9106, 0.8945, 0.9106, 0.9185, 0.8867, 0.9185, 0.8867, 0.8945, 0.9106, 0.8945, 0.9106, 0.9185, 0.8867, 0.9185, 0.8867, 0.8945, 0.9106, 0.8945, 0.9106, 0.9185, 0.8867, 0.9185, 0.8867, 0.8945, 0.9106, 0.8945, 0.9106, 0.9185, 0.8867, 0.9185, 0.8867, 0.8945, 0.9106, 0.8945, 0.9106, 0.9185, 0.8867, 0.9185, 0.8867, 0.8945, 0.9106, 0.8945, 0.9106, 0.9185, 0.8867, 0.9185, 0.8867, 0.8945, 0.9106, 0.8945, 0.9106, 0.9185, 0.8867, 0.9185, 0.8867, 0.8945, 0.9106, 0.8945, 0.9106, 0.9185, 0.8867, 0.9185, 0.8867, 0.8945, 0.9106, 0.8945, 0.9106, 0.9185, 0.8867, 0.9185, 0.8867, 0.8945, 0.9106, 0.8945, 0.9106, 0.9185, 0.8867, 0.9185, 0.8867, 0.8945, 0.9106, 0.8945, 0.9106, 0.9185, 0.8867, 0.9185, 0.8867, 0.8945, 0.9106, 0.8945, 0.9106, 0.9185, 0.8867, 0.9185, 0.8867, 0.8945, 0.9106, 0.8945, 0.9106, 0.9185, 0.8867, 0.9185, 0.8867, 0.8945, 0.9106, 0.8945, 0.9106, 0.9185, 0.8867, 0.9185, 0.8867, 0.8945, 0.9106, 0.8945, 0.9106, 0.9185, 0.8867, 0.9185, 0.8867, 0.8945, 0.9106, 0.8945, 0.9106, 0.9185, 0.8867, 0.9185, 0.8867, 0.8945, 0.9106, 0.8945, 0.9106, 0.9185, 0.8867, 0.9185, 0.8867, 0.8945, 0.9106, 0.8945, 0.9106, 0.9185, 0.8867, 0.9185, 0.8867, 0.8945, 0.9106, 0.8945, 0.9106, 0.9185, 0.8867, 0.9185, 0.8867, 0.8945, 0.9106, 0.8945, 0.9106, 0.9185, 0.8867, 0.9185, 0.8867, 0.8945, 0.9106, 0.8945, 0.9106, 0.9185, 0.8867, 0.9185, 0.8867, 0.8945, 0.9106, 0.8945, 0.9106, 0.9185, 0.8867, 0.9185, 0.8867, 0.8945, 0.9106, 0.8945, 0.9106, 0.9185, 0.8867, 0.9185, 0.8867, 0.8945, 0.9106, 0.8945, 0.9106, 0.9185, 0.8867, 0.9185, 0.8867, 0.8945, 0.9106, 0.8945, 0.9106, 0.9185, 0.8867, 0.9185, 0.8867, 0.8945, 0.9106, 0.8945, 0.9106, 0.9185, 0.8867, 0.9185, 0.5552, 0.2419, 0.5552, 0.2959, 0.5017, 0.2959, 0.5017, 0.2419, 0.3414, 0.513, 0.3414, 0.5664, 0.2874, 0.5664, 0.2874, 0.513, 0.3414, 0.5664, 0.3414, 0.6199, 0.2874, 0.6199, 0.2874, 0.5664, 0.3414, 0.6199, 0.3414, 0.6733, 0.2874, 0.6733, 0.2874, 0.6199, 0.3414, 0.6733, 0.3414, 0.7267, 0.2874, 0.7267, 0.2874, 0.6733, 0.8976, 0.9156, 0.8947, 0.9156, 0.8947, 0.9148, 0.8976, 0.9148, 0.5552, 0.07997, 0.5552, 0.134, 0.5017, 0.134, 0.5017, 0.07997, 0.5552, 0.134, 0.5552, 0.1879, 0.5017, 0.1879, 0.5017, 0.134, 0.5552, 0.1879, 0.5552, 0.2419, 0.5017, 0.2419, 0.5017, 0.1879, 0.2869, 0.2937, 0.2329, 0.2937, 0.2329, 0.2403, 0.2869, 0.2403, 0.2869, 0.2403, 0.2329, 0.2403, 0.2329, 0.1868, 0.2869, 0.1868, 0.2869, 0.1868, 0.2329, 0.1868, 0.2329, 0.1334, 0.2869, 0.1334, 0.2869, 0.1334, 0.2329, 0.1334, 0.2329, 0.07997, 0.2869, 0.07997, 0.8947, 0.914, 0.8976, 0.914, 0.8976, 0.9148, 0.8947, 0.9148, 0.5034, 0.513, 0.5034, 0.5664, 0.4494, 0.5664, 0.4494, 0.513, 0.4494, 0.513, 0.4494, 0.5664, 0.3954, 0.5664, 0.3954, 0.513, 0.3954, 0.513, 0.3954, 0.5664, 0.3414, 0.5664, 0.3414, 0.513, 0.2329, 0.2937, 0.1789, 0.2937, 0.1789, 0.2403, 0.2329, 0.2403, 0.2329, 0.2403, 0.1789, 0.2403, 0.1789, 0.1868, 0.2329, 0.1868, 0.2329, 0.1868, 0.1789, 0.1868, 0.1789, 0.1334, 0.2329, 0.1334, 0.2329, 0.1334, 0.1789, 0.1334, 0.1789, 0.07997, 0.2329, 0.07997, 0.8996, 0.8954, 0.8967, 0.8954, 0.8967, 0.8946, 0.8996, 0.8946, 0.5034, 0.5664, 0.5034, 0.6199, 0.4494, 0.6199, 0.4494, 0.5664, 0.4494, 0.5664, 0.4494, 0.6199, 0.3954, 0.6199, 0.3954, 0.5664, 0.3954, 0.5664, 0.3954, 0.6199, 0.3414, 0.6199, 0.3414, 0.5664, 0.1789, 0.2937, 0.1249, 0.2937, 0.1249, 0.2403, 0.1789, 0.2403, 0.1789, 0.2403, 0.1249, 0.2403, 0.1249, 0.1868, 0.1789, 0.1868, 0.1789, 0.1868, 0.1249, 0.1868, 0.1249, 0.1334, 0.1789, 0.1334, 0.1789, 0.1334, 0.1249, 0.1334, 0.1249, 0.07997, 0.1789, 0.07997, 0.9092, 0.9096, 0.9092, 0.9118, 0.9086, 0.9118, 0.9086, 0.9096, 0.5034, 0.6199, 0.5034, 0.6733, 0.4494, 0.6733, 0.4494, 0.6199, 0.4494, 0.6199, 0.4494, 0.6733, 0.3954, 0.6733, 0.3954, 0.6199, 0.3954, 0.6199, 0.3954, 0.6733, 0.3414, 0.6733, 0.3414, 0.6199, 0.1249, 0.2937, 0.07092, 0.2937, 0.07092, 0.2403, 0.1249, 0.2403, 0.1249, 0.2403, 0.07092, 0.2403, 0.07092, 0.1868, 0.1249, 0.1868, 0.1249, 0.1868, 0.07092, 0.1868, 0.07092, 0.1334, 0.1249, 0.1334, 0.1249, 0.1334, 0.07092, 0.1334, 0.07092, 0.07997, 0.1249, 0.07997, 0.8888, 0.9174, 0.8888, 0.9203, 0.888, 0.9203, 0.888, 0.9174, 0.5034, 0.6733, 0.5034, 0.7267, 0.4494, 0.7267, 0.4494, 0.6733, 0.4494, 0.6733, 0.4494, 0.7267, 0.3954, 0.7267, 0.3954, 0.6733, 0.3954, 0.6733, 0.3954, 0.7267, 0.3414, 0.7267, 0.3414, 0.6733, 0.9062, 0.8994, 0.9062, 0.8965, 0.907, 0.8965, 0.907, 0.8994, 0.9129, 0.9081, 0.9129, 0.9052, 0.9137, 0.9052, 0.9137, 0.9081, 0.9081, 0.9118, 0.9081, 0.9096, 0.9086, 0.9096, 0.9086, 0.9118, 0.9197, 0.9023, 0.9197, 0.8994, 0.9204, 0.8994, 0.9204, 0.9023, 0.9005, 0.914, 0.9034, 0.914, 0.9034, 0.9148, 0.9005, 0.9148, 0.8938, 0.8954, 0.8909, 0.8954, 0.8909, 0.8946, 0.8938, 0.8946, 0.9129, 0.9052, 0.9129, 0.9023, 0.9137, 0.9023, 0.9137, 0.9052, 0.8888, 0.9081, 0.8888, 0.9087, 0.888, 0.9087, 0.888, 0.9081, 0.2874, 0.2965, 0.3409, 0.2965, 0.3409, 0.3505, 0.2874, 0.3505, 0.2874, 0.3505, 0.3409, 0.3505, 0.3409, 0.4045, 0.2874, 0.4045, 0.2874, 0.4045, 0.3409, 0.4045, 0.3409, 0.4584, 0.2874, 0.4584, 0.2874, 0.4584, 0.3409, 0.4584, 0.3409, 0.5124, 0.2874, 0.5124, 0.9197, 0.9052, 0.9197, 0.9023, 0.9204, 0.9023, 0.9204, 0.9052, 0.7155, 0.07997, 0.7155, 0.134, 0.662, 0.134, 0.662, 0.07997, 0.662, 0.07997, 0.662, 0.134, 0.6086, 0.134, 0.6086, 0.07997, 0.6086, 0.07997, 0.6086, 0.134, 0.5552, 0.134, 0.5552, 0.07997, 0.3409, 0.2965, 0.3943, 0.2965, 0.3943, 0.3505, 0.3409, 0.3505, 0.3409, 0.3505, 0.3943, 0.3505, 0.3943, 0.4045, 0.3409, 0.4045, 0.3409, 0.4045, 0.3943, 0.4045, 0.3943, 0.4584, 0.3409, 0.4584, 0.3409, 0.4584, 0.3943, 0.4584, 0.3943, 0.5124, 0.3409, 0.5124, 0.9129, 0.9139, 0.9129, 0.9118, 0.9135, 0.9118, 0.9135, 0.9139, 0.7155, 0.134, 0.7155, 0.1879, 0.662, 0.1879, 0.662, 0.134, 0.662, 0.134, 0.662, 0.1879, 0.6086, 0.1879, 0.6086, 0.134, 0.6086, 0.134, 0.6086, 0.1879, 0.5552, 0.1879, 0.5552, 0.134, 0.3943, 0.2965, 0.4477, 0.2965, 0.4477, 0.3505, 0.3943, 0.3505, 0.3943, 0.3505, 0.4477, 0.3505, 0.4477, 0.4045, 0.3943, 0.4045, 0.3943, 0.4045, 0.4477, 0.4045, 0.4477, 0.4584, 0.3943, 0.4584, 0.3943, 0.4584, 0.4477, 0.4584, 0.4477, 0.5124, 0.3943, 0.5124, 0.8888, 0.9116, 0.8888, 0.9145, 0.888, 0.9145, 0.888, 0.9116, 0.7155, 0.1879, 0.7155, 0.2419, 0.662, 0.2419, 0.662, 0.1879, 0.662, 0.1879, 0.662, 0.2419, 0.6086, 0.2419, 0.6086, 0.1879, 0.6086, 0.1879, 0.6086, 0.2419, 0.5552, 0.2419, 0.5552, 0.1879, 0.4477, 0.2965, 0.5012, 0.2965, 0.5012, 0.3505, 0.4477, 0.3505, 0.4477, 0.3505, 0.5012, 0.3505, 0.5012, 0.4045, 0.4477, 0.4045, 0.4477, 0.4045, 0.5012, 0.4045, 0.5012, 0.4584, 0.4477, 0.4584, 0.4477, 0.4584, 0.5012, 0.4584, 0.5012, 0.5124, 0.4477, 0.5124, 0.9062, 0.9052, 0.9062, 0.9023, 0.907, 0.9023, 0.907, 0.9052, 0.7155, 0.2419, 0.7155, 0.2959, 0.662, 0.2959, 0.662, 0.2419, 0.662, 0.2419, 0.662, 0.2959, 0.6086, 0.2959, 0.6086, 0.2419, 0.6086, 0.2419, 0.6086, 0.2959, 0.5552, 0.2959, 0.5552, 0.2419, 0.726, 0.2728, 0.716, 0.2728, 0.716, 0.2619, 0.726, 0.2619, 0.1778, 0.7737, 0.1778, 0.8223, 0.1243, 0.8223, 0.1243, 0.7737, 0.9063, 0.914, 0.9063, 0.9114, 0.907, 0.9114, 0.907, 0.914, 0.8999, 0.7808, 0.9016, 0.7808, 0.9016, 0.7826, 0.8999, 0.7826, 0.2312, 0.7737, 0.2312, 0.8223, 0.1778, 0.8223, 0.1778, 0.7737, 0.7646, 0.3499, 0.716, 0.3499, 0.716, 0.2965, 0.7646, 0.2965, 0.2846, 0.7737, 0.2846, 0.8223, 0.2312, 0.8223, 0.2312, 0.7737, 0.9004, 0.7827, 0.9004, 0.7843, 0.8986, 0.7843, 0.8986, 0.7827, 0.7646, 0.4034, 0.716, 0.4034, 0.716, 0.3499, 0.7646, 0.3499, 0.9063, 0.9209, 0.9063, 0.9182, 0.907, 0.9182, 0.907, 0.9209, 0.9016, 0.779, 0.9032, 0.779, 0.9032, 0.7808, 0.9016, 0.7808, 0.7646, 0.4568, 0.716, 0.4568, 0.716, 0.4034, 0.7646, 0.4034, 0.2312, 0.8714, 0.2312, 0.8229, 0.2846, 0.8229, 0.2846, 0.8714, 0.7646, 0.5102, 0.716, 0.5102, 0.716, 0.4568, 0.7646, 0.4568, 0.1778, 0.8714, 0.1778, 0.8229, 0.2312, 0.8229, 0.2312, 0.8714, 0.1243, 0.7737, 0.1243, 0.8223, 0.07092, 0.8223, 0.07092, 0.7737, 0.1243, 0.8714, 0.1243, 0.8229, 0.1778, 0.8229, 0.1778, 0.8714, 0.9032, 0.7772, 0.9049, 0.7772, 0.9049, 0.779, 0.9032, 0.779, 0.8944, 0.7777, 0.8969, 0.7777, 0.8969, 0.7801, 0.8944, 0.7801, 0.8969, 0.7777, 0.8993, 0.7777, 0.8993, 0.7801, 0.8969, 0.7801, 0.8993, 0.7777, 0.9017, 0.7777, 0.9017, 0.7801, 0.8993, 0.7801, 0.8948, 0.7949, 0.8944, 0.7945, 0.8948, 0.7942, 0.8951, 0.7946, 0.9017, 0.7921, 0.8993, 0.7921, 0.8993, 0.7897, 0.9017, 0.7897, 0.8993, 0.7921, 0.8969, 0.7921, 0.8969, 0.7897, 0.8993, 0.7897, 0.8969, 0.7921, 0.8944, 0.7921, 0.8944, 0.7897, 0.8969, 0.7897, 0.5526, 0.5664, 0.504, 0.5664, 0.504, 0.513, 0.5526, 0.513, 0.8944, 0.7801, 0.8969, 0.7801, 0.8969, 0.7825, 0.8944, 0.7825, 0.8969, 0.7801, 0.8993, 0.7801, 0.8993, 0.7825, 0.8969, 0.7825, 0.8993, 0.7801, 0.9017, 0.7801, 0.9017, 0.7825, 0.8993, 0.7825, 0.8951, 0.7946, 0.8948, 0.7942, 0.8951, 0.7938, 0.8955, 0.7942, 0.9017, 0.7897, 0.8993, 0.7897, 0.8993, 0.7873, 0.9017, 0.7873, 0.8993, 0.7897, 0.8969, 0.7897, 0.8969, 0.7873, 0.8993, 0.7873, 0.8969, 0.7897, 0.8944, 0.7897, 0.8944, 0.7873, 0.8969, 0.7873, 0.07092, 0.8714, 0.07092, 0.8229, 0.1243, 0.8229, 0.1243, 0.8714, 0.8944, 0.7825, 0.8969, 0.7825, 0.8969, 0.7849, 0.8944, 0.7849, 0.8969, 0.7825, 0.8993, 0.7825, 0.8993, 0.7849, 0.8969, 0.7849, 0.8993, 0.7825, 0.9017, 0.7825, 0.9017, 0.7849, 0.8993, 0.7849, 0.8955, 0.7942, 0.8951, 0.7938, 0.8955, 0.7935, 0.8958, 0.7939, 0.9017, 0.7873, 0.8993, 0.7873, 0.8993, 0.7849, 0.9017, 0.7849, 0.8993, 0.7873, 0.8969, 0.7873, 0.8969, 0.7849, 0.8993, 0.7849, 0.8969, 0.7873, 0.8944, 0.7873, 0.8944, 0.7849, 0.8969, 0.7849, 0.9032, 0.779, 0.9049, 0.779, 0.9049, 0.7808, 0.9032, 0.7808, 0.8969, 0.7949, 0.8965, 0.7946, 0.8969, 0.7942, 0.8972, 0.7946, 0.8965, 0.7946, 0.8962, 0.7942, 0.8965, 0.7939, 0.8969, 0.7942, 0.8962, 0.7942, 0.8958, 0.7939, 0.8962, 0.7935, 0.8965, 0.7939, 0.8958, 0.7939, 0.8955, 0.7935, 0.8958, 0.7932, 0.8962, 0.7935, 0.8955, 0.7935, 0.8951, 0.7931, 0.8955, 0.7928, 0.8958, 0.7932, 0.8951, 0.7931, 0.8948, 0.7928, 0.8951, 0.7924, 0.8955, 0.7928, 0.8948, 0.7928, 0.8944, 0.7924, 0.8948, 0.7921, 0.8951, 0.7924, 0.6503, 0.5664, 0.6017, 0.5664, 0.6017, 0.513, 0.6503, 0.513, 0.9089, 0.7777, 0.9089, 0.7801, 0.9065, 0.7801, 0.9065, 0.7777, 0.9089, 0.7801, 0.9089, 0.7825, 0.9065, 0.7825, 0.9065, 0.7801, 0.9089, 0.7825, 0.9089, 0.7849, 0.9065, 0.7849, 0.9065, 0.7825, 0.8962, 0.7935, 0.8958, 0.7932, 0.8962, 0.7928, 0.8965, 0.7932, 0.9089, 0.785, 0.9089, 0.7874, 0.9065, 0.7874, 0.9065, 0.785, 0.9089, 0.7874, 0.9089, 0.7898, 0.9065, 0.7898, 0.9065, 0.7874, 0.9089, 0.7898, 0.9089, 0.7922, 0.9065, 0.7922, 0.9065, 0.7898, 0.8999, 0.7826, 0.8982, 0.7826, 0.8982, 0.7808, 0.8999, 0.7808, 0.9065, 0.7777, 0.9065, 0.7801, 0.9041, 0.7801, 0.9041, 0.7777, 0.9065, 0.7801, 0.9065, 0.7825, 0.9041, 0.7825, 0.9041, 0.7801, 0.9065, 0.7825, 0.9065, 0.7849, 0.9041, 0.7849, 0.9041, 0.7825, 0.8965, 0.7932, 0.8962, 0.7928, 0.8965, 0.7925, 0.8969, 0.7928, 0.9065, 0.785, 0.9065, 0.7874, 0.9041, 0.7874, 0.9041, 0.785, 0.9065, 0.7874, 0.9065, 0.7898, 0.9041, 0.7898, 0.9041, 0.7874, 0.9065, 0.7898, 0.9065, 0.7922, 0.9041, 0.7922, 0.9041, 0.7898, 0.5526, 0.6199, 0.504, 0.6199, 0.504, 0.5664, 0.5526, 0.5664, 0.9041, 0.7777, 0.9041, 0.7801, 0.9017, 0.7801, 0.9017, 0.7777, 0.9041, 0.7801, 0.9041, 0.7825, 0.9017, 0.7825, 0.9017, 0.7801, 0.9041, 0.7825, 0.9041, 0.7849, 0.9017, 0.7849, 0.9017, 0.7825, 0.8969, 0.7928, 0.8965, 0.7925, 0.8969, 0.7921, 0.8972, 0.7925, 0.9041, 0.785, 0.9041, 0.7874, 0.9017, 0.7874, 0.9017, 0.785, 0.9041, 0.7874, 0.9041, 0.7898, 0.9017, 0.7898, 0.9017, 0.7874, 0.9041, 0.7898, 0.9041, 0.7922, 0.9017, 0.7922, 0.9017, 0.7898, 0.9032, 0.7808, 0.9049, 0.7808, 0.9049, 0.7826, 0.9032, 0.7826, 0.4477, 0.7759, 0.4477, 0.7273, 0.5012, 0.7273, 0.5012, 0.7759, 0.8999, 0.779, 0.9016, 0.779, 0.9016, 0.7808, 0.8999, 0.7808, 0.5526, 0.6733, 0.504, 0.6733, 0.504, 0.6199, 0.5526, 0.6199, 0.716, 0.2503, 0.726, 0.2503, 0.726, 0.2613, 0.716, 0.2613, 0.5526, 0.7267, 0.504, 0.7267, 0.504, 0.6733, 0.5526, 0.6733, 0.8986, 0.7827, 0.8986, 0.7843, 0.8967, 0.7843, 0.8967, 0.7827, 0.9032, 0.7827, 0.9049, 0.7827, 0.9049, 0.7845, 0.9032, 0.7845, 0.6011, 0.6199, 0.5526, 0.6199, 0.5526, 0.5664, 0.6011, 0.5664, 0.7086, 0.7273, 0.7086, 0.7759, 0.6552, 0.7759, 0.6552, 0.7273, 0.6989, 0.5664, 0.6503, 0.5664, 0.6503, 0.513, 0.6989, 0.513, 0.07092, 0.92, 0.07092, 0.8714, 0.1243, 0.8714, 0.1243, 0.92, 0.6552, 0.7273, 0.6552, 0.7759, 0.6017, 0.7759, 0.6017, 0.7273, 0.6011, 0.5664, 0.5526, 0.5664, 0.5526, 0.513, 0.6011, 0.513, 0.1243, 0.92, 0.1243, 0.8714, 0.1778, 0.8714, 0.1778, 0.92, 0.9103, 0.8965, 0.9077, 0.8965, 0.9077, 0.8958, 0.9103, 0.8958, 0.1243, 0.7251, 0.1243, 0.7737, 0.07092, 0.7737, 0.07092, 0.7251, 0.1778, 0.92, 0.1778, 0.8714, 0.2312, 0.8714, 0.2312, 0.92, 0.6989, 0.7267, 0.6503, 0.7267, 0.6503, 0.6733, 0.6989, 0.6733, 0.8132, 0.5102, 0.7646, 0.5102, 0.7646, 0.4568, 0.8132, 0.4568, 0.2312, 0.92, 0.2312, 0.8714, 0.2846, 0.8714, 0.2846, 0.92, 0.6989, 0.6733, 0.6503, 0.6733, 0.6503, 0.6199, 0.6989, 0.6199, 0.8132, 0.4568, 0.7646, 0.4568, 0.7646, 0.4034, 0.8132, 0.4034, 0.9197, 0.8965, 0.917, 0.8965, 0.917, 0.8958, 0.9197, 0.8958, 0.6989, 0.6199, 0.6503, 0.6199, 0.6503, 0.5664, 0.6989, 0.5664, 0.8132, 0.4034, 0.7646, 0.4034, 0.7646, 0.3499, 0.8132, 0.3499, 0.2846, 0.7251, 0.2846, 0.7737, 0.2312, 0.7737, 0.2312, 0.7251, 0.7967, 0.7267, 0.7481, 0.7267, 0.7481, 0.6733, 0.7967, 0.6733, 0.8132, 0.3499, 0.7646, 0.3499, 0.7646, 0.2965, 0.8132, 0.2965, 0.2312, 0.7251, 0.2312, 0.7737, 0.1778, 0.7737, 0.1778, 0.7251, 0.7967, 0.6733, 0.7481, 0.6733, 0.7481, 0.6199, 0.7967, 0.6199, 0.9063, 0.9114, 0.9063, 0.9087, 0.907, 0.9087, 0.907, 0.9114, 0.1778, 0.7251, 0.1778, 0.7737, 0.1243, 0.7737, 0.1243, 0.7251, 0.7967, 0.6199, 0.7481, 0.6199, 0.7481, 0.5664, 0.7967, 0.5664, 0.2874, 0.8245, 0.2874, 0.7759, 0.3409, 0.7759, 0.3409, 0.8245, 0.7967, 0.5664, 0.7481, 0.5664, 0.7481, 0.513, 0.7967, 0.513, 0.3409, 0.8245, 0.3409, 0.7759, 0.3943, 0.7759, 0.3943, 0.8245, 0.8996, 0.8981, 0.8996, 0.8954, 0.9003, 0.8954, 0.9003, 0.8981, 0.3943, 0.8245, 0.3943, 0.7759, 0.4477, 0.7759, 0.4477, 0.8245, 0.6011, 0.7267, 0.5526, 0.7267, 0.5526, 0.6733, 0.6011, 0.6733, 0.8037, 0.7273, 0.8037, 0.7759, 0.762, 0.7759, 0.762, 0.7273, 0.6011, 0.6733, 0.5526, 0.6733, 0.5526, 0.6199, 0.6011, 0.6199, 0.762, 0.7273, 0.762, 0.7759, 0.7086, 0.7759, 0.7086, 0.7273, 0.4477, 0.8245, 0.4477, 0.7759, 0.5012, 0.7759, 0.5012, 0.8245, 0.1243, 0.4562, 0.1243, 0.5102, 0.07092, 0.5102, 0.07092, 0.4562, 0.5012, 0.2419, 0.5012, 0.2959, 0.4477, 0.2959, 0.4477, 0.2419, 0.4477, 0.2419, 0.4477, 0.2959, 0.3943, 0.2959, 0.3943, 0.2419, 0.3943, 0.2419, 0.3943, 0.2959, 0.3409, 0.2959, 0.3409, 0.2419, 0.3409, 0.2419, 0.3409, 0.2959, 0.2874, 0.2959, 0.2874, 0.2419, 0.8996, 0.9007, 0.9003, 0.9007, 0.9003, 0.9013, 0.8996, 0.9013, 0.2846, 0.4562, 0.2846, 0.5102, 0.2312, 0.5102, 0.2312, 0.4562, 0.2312, 0.4562, 0.2312, 0.5102, 0.1778, 0.5102, 0.1778, 0.4562, 0.1778, 0.4562, 0.1778, 0.5102, 0.1243, 0.5102, 0.1243, 0.4562, 0.5017, 0.2965, 0.5552, 0.2965, 0.5552, 0.3505, 0.5017, 0.3505, 0.5552, 0.2965, 0.6086, 0.2965, 0.6086, 0.3505, 0.5552, 0.3505, 0.6086, 0.2965, 0.662, 0.2965, 0.662, 0.3505, 0.6086, 0.3505, 0.662, 0.2965, 0.7155, 0.2965, 0.7155, 0.3505, 0.662, 0.3505, 0.716, 0.2056, 0.716, 0.1914, 0.7193, 0.1914, 0.7193, 0.2056, 0.5012, 0.07997, 0.5012, 0.134, 0.4477, 0.134, 0.4477, 0.07997, 0.5012, 0.134, 0.5012, 0.1879, 0.4477, 0.1879, 0.4477, 0.134, 0.5012, 0.1879, 0.5012, 0.2419, 0.4477, 0.2419, 0.4477, 0.1879, 0.5017, 0.3505, 0.5552, 0.3505, 0.5552, 0.4045, 0.5017, 0.4045, 0.5017, 0.4045, 0.5552, 0.4045, 0.5552, 0.4584, 0.5017, 0.4584, 0.5017, 0.4584, 0.5552, 0.4584, 0.5552, 0.5124, 0.5017, 0.5124, 0.9077, 0.8958, 0.9077, 0.8965, 0.907, 0.8965, 0.907, 0.8958, 0.2869, 0.7245, 0.2329, 0.7245, 0.2329, 0.6711, 0.2869, 0.6711, 0.2869, 0.6711, 0.2329, 0.6711, 0.2329, 0.6177, 0.2869, 0.6177, 0.2869, 0.6177, 0.2329, 0.6177, 0.2329, 0.5642, 0.2869, 0.5642, 0.2869, 0.5642, 0.2329, 0.5642, 0.2329, 0.5108, 0.2869, 0.5108, 0.2329, 0.5642, 0.1789, 0.5642, 0.1789, 0.5108, 0.2329, 0.5108, 0.1789, 0.5642, 0.1249, 0.5642, 0.1249, 0.5108, 0.1789, 0.5108, 0.1249, 0.5642, 0.07092, 0.5642, 0.07092, 0.5108, 0.1249, 0.5108, 0.907, 0.9087, 0.9063, 0.9087, 0.9063, 0.9081, 0.907, 0.9081, 0.1243, 0.2943, 0.1243, 0.3483, 0.07092, 0.3483, 0.07092, 0.2943, 0.1243, 0.3483, 0.1243, 0.4022, 0.07092, 0.4022, 0.07092, 0.3483, 0.1243, 0.4022, 0.1243, 0.4562, 0.07092, 0.4562, 0.07092, 0.4022, 0.2874, 0.7759, 0.2874, 0.7273, 0.3409, 0.7273, 0.3409, 0.7759, 0.3409, 0.7759, 0.3409, 0.7273, 0.3943, 0.7273, 0.3943, 0.7759, 0.3943, 0.7759, 0.3943, 0.7273, 0.4477, 0.7273, 0.4477, 0.7759, 0.8999, 0.779, 0.8982, 0.779, 0.8982, 0.7772, 0.8999, 0.7772, 0.8966, 0.7772, 0.8982, 0.7772, 0.8982, 0.779, 0.8966, 0.779, 0.8037, 0.7759, 0.8037, 0.8245, 0.762, 0.8245, 0.762, 0.7759, 0.8966, 0.779, 0.8982, 0.779, 0.8982, 0.7808, 0.8966, 0.7808, 0.762, 0.7759, 0.762, 0.8245, 0.7086, 0.8245, 0.7086, 0.7759, 0.9016, 0.7808, 0.9032, 0.7808, 0.9032, 0.7826, 0.9016, 0.7826, 0.8966, 0.7808, 0.8982, 0.7808, 0.8982, 0.7826, 0.8966, 0.7826, 0.7086, 0.7759, 0.7086, 0.8245, 0.6552, 0.8245, 0.6552, 0.7759, 0.716, 0.285, 0.726, 0.285, 0.726, 0.2959, 0.716, 0.2959, 0.6552, 0.7759, 0.6552, 0.8245, 0.6017, 0.8245, 0.6017, 0.7759, 0.8949, 0.7772, 0.8966, 0.7772, 0.8966, 0.779, 0.8949, 0.779, 0.716, 0.2734, 0.726, 0.2734, 0.726, 0.2844, 0.716, 0.2844, 0.8996, 0.9048, 0.8996, 0.9021, 0.9003, 0.9021, 0.9003, 0.9048, 0.8949, 0.779, 0.8966, 0.779, 0.8966, 0.7808, 0.8949, 0.7808, 0.8967, 0.7827, 0.8967, 0.7843, 0.8949, 0.7843, 0.8949, 0.7827, 0.6503, 0.7267, 0.6017, 0.7267, 0.6017, 0.6733, 0.6503, 0.6733, 0.8949, 0.7808, 0.8966, 0.7808, 0.8966, 0.7826, 0.8949, 0.7826, 0.6503, 0.6733, 0.6017, 0.6733, 0.6017, 0.6199, 0.6503, 0.6199, 0.8999, 0.7772, 0.9016, 0.7772, 0.9016, 0.779, 0.8999, 0.779, 0.6503, 0.6199, 0.6017, 0.6199, 0.6017, 0.5664, 0.6503, 0.5664, 0.8999, 0.7808, 0.8982, 0.7808, 0.8982, 0.779, 0.8999, 0.779, 0.7481, 0.7267, 0.6995, 0.7267, 0.6995, 0.6733, 0.7481, 0.6733, 0.7481, 0.6733, 0.6995, 0.6733, 0.6995, 0.6199, 0.7481, 0.6199, 0.7481, 0.6199, 0.6995, 0.6199, 0.6995, 0.5664, 0.7481, 0.5664, 0.9032, 0.7863, 0.9049, 0.7863, 0.9049, 0.7881, 0.9032, 0.7881, 0.7481, 0.5664, 0.6995, 0.5664, 0.6995, 0.513, 0.7481, 0.513, 0.9032, 0.7845, 0.9049, 0.7845, 0.9049, 0.7863, 0.9032, 0.7863, 0.9016, 0.7772, 0.9032, 0.7772, 0.9032, 0.779, 0.9016, 0.779, 0.9036, 0.8965, 0.9009, 0.8965, 0.9009, 0.8958, 0.9036, 0.8958, 0.9111, 0.9096, 0.913, 0.9096, 0.913, 0.9118, 0.9111, 0.9118, 0.9092, 0.9096, 0.9111, 0.9096, 0.9111, 0.9118, 0.9092, 0.9118, 0.8941, 0.9087, 0.8914, 0.9087, 0.8914, 0.9081, 0.8941, 0.9081, 0.8914, 0.9087, 0.8888, 0.9087, 0.8888, 0.9081, 0.8914, 0.9081, 0.9129, 0.9023, 0.9129, 0.8994, 0.9137, 0.8994, 0.9137, 0.9023, 0.9144, 0.8965, 0.9144, 0.8994, 0.9137, 0.8994, 0.9137, 0.8965, 0.9062, 0.9118, 0.9042, 0.9118, 0.9042, 0.9096, 0.9062, 0.9096, 0.9081, 0.9118, 0.9062, 0.9118, 0.9062, 0.9096, 0.9081, 0.9096, 0.9063, 0.9182, 0.9063, 0.9156, 0.907, 0.9156, 0.907, 0.9182, 0.917, 0.8965, 0.9144, 0.8965, 0.9144, 0.8958, 0.917, 0.8958, 0.913, 0.9118, 0.913, 0.9096, 0.9135, 0.9096, 0.9135, 0.9118, 0.9197, 0.9081, 0.9197, 0.9052, 0.9204, 0.9052, 0.9204, 0.9081, 0.9129, 0.9139, 0.911, 0.9139, 0.911, 0.9118, 0.9129, 0.9118, 0.911, 0.9139, 0.9091, 0.9139, 0.9091, 0.9118, 0.911, 0.9118, 0.9062, 0.8965, 0.9036, 0.8965, 0.9036, 0.8958, 0.9062, 0.8958, 0.9042, 0.9096, 0.9042, 0.9118, 0.9038, 0.9118, 0.9038, 0.9096, 0.9043, 0.9118, 0.9043, 0.9139, 0.9038, 0.9139, 0.9038, 0.9118, 0.8996, 0.9007, 0.8996, 0.8981, 0.9003, 0.8981, 0.9003, 0.9007, 0.9043, 0.9118, 0.9062, 0.9118, 0.9062, 0.9139, 0.9043, 0.9139, 0.9062, 0.9118, 0.9081, 0.9118, 0.9081, 0.9139, 0.9062, 0.9139, 0.9129, 0.8994, 0.9129, 0.8965, 0.9137, 0.8965, 0.9137, 0.8994, 0.9129, 0.8965, 0.9103, 0.8965, 0.9103, 0.8958, 0.9129, 0.8958, 0.9077, 0.8965, 0.9077, 0.8994, 0.907, 0.8994, 0.907, 0.8965, 0.8996, 0.9074, 0.8996, 0.9048, 0.9003, 0.9048, 0.9003, 0.9074, 0.9103, 0.8961, 0.9103, 0.8939, 0.9124, 0.8939, 0.9124, 0.8961, 0.9103, 0.8961, 0.9124, 0.8961, 0.9124, 0.8965, 0.9103, 0.8965, 0.7193, 0.2062, 0.7193, 0.2203, 0.716, 0.2203, 0.716, 0.2062, 0.9081, 0.9139, 0.9081, 0.9118, 0.9086, 0.9118, 0.9086, 0.9139, 0.8996, 0.9074, 0.9003, 0.9074, 0.9003, 0.9081, 0.8996, 0.9081, 0.8967, 0.9074, 0.8996, 0.9074, 0.8996, 0.9081, 0.8967, 0.9081, 0.9129, 0.9013, 0.9107, 0.9013, 0.9107, 0.8992, 0.9129, 0.8992, 0.9124, 0.8987, 0.9103, 0.8987, 0.9103, 0.8966, 0.9124, 0.8966, 0.9103, 0.9035, 0.9103, 0.9013, 0.9124, 0.9013, 0.9124, 0.9035, 0.9103, 0.8987, 0.9124, 0.8987, 0.9124, 0.8992, 0.9103, 0.8992, 0.9107, 0.8992, 0.9107, 0.9013, 0.9103, 0.9013, 0.9103, 0.8992, 0.9124, 0.9035, 0.9124, 0.9013, 0.9129, 0.9013, 0.9129, 0.9035, 0.9009, 0.8958, 0.9009, 0.8965, 0.9003, 0.8965, 0.9003, 0.8958, 0.9063, 0.9209, 0.907, 0.9209, 0.907, 0.9215, 0.9063, 0.9215, 0.9091, 0.9118, 0.9091, 0.9139, 0.9086, 0.9139, 0.9086, 0.9118, 0.9009, 0.8965, 0.9009, 0.8994, 0.9003, 0.8994, 0.9003, 0.8965, 0.8941, 0.9116, 0.8941, 0.9087, 0.8947, 0.9087, 0.8947, 0.9116, 0.7193, 0.2356, 0.7193, 0.2498, 0.716, 0.2498, 0.716, 0.2356, 0.9144, 0.8958, 0.9144, 0.8965, 0.9137, 0.8965, 0.9137, 0.8958, 0.8967, 0.9007, 0.8996, 0.9007, 0.8996, 0.9013, 0.8967, 0.9013, 0.9063, 0.9087, 0.9034, 0.9087, 0.9034, 0.9081, 0.9063, 0.9081, 0.716, 0.235, 0.716, 0.2209, 0.7193, 0.2209, 0.7193, 0.235, 0.9034, 0.9209, 0.9063, 0.9209, 0.9063, 0.9215, 0.9034, 0.9215, 0.8941, 0.9087, 0.8941, 0.9081, 0.8947, 0.9081, 0.8947, 0.9087, 0.9069, 0.9078, 0.9084, 0.9063, 0.9099, 0.9078, 0.9084, 0.9093, 0.8947, 0.9078, 0.8963, 0.9063, 0.8978, 0.9078, 0.8963, 0.9093, 0.8963, 0.9063, 0.8978, 0.9048, 0.8993, 0.9063, 0.8978, 0.9078, 0.8978, 0.9048, 0.8993, 0.9033, 0.9008, 0.9048, 0.8993, 0.9063, 0.8993, 0.9033, 0.9008, 0.9018, 0.9023, 0.9033, 0.9008, 0.9048, 0.8947, 0.8958, 0.8963, 0.8943, 0.8978, 0.8958, 0.8963, 0.8973, 0.8963, 0.8973, 0.8978, 0.8958, 0.8993, 0.8973, 0.8978, 0.8988, 0.8978, 0.8988, 0.8993, 0.8973, 0.9008, 0.8988, 0.8993, 0.9003, 0.8993, 0.9003, 0.9008, 0.8988, 0.9023, 0.9003, 0.9008, 0.9018, 0.9008, 0.9018, 0.9023, 0.9003, 0.9038, 0.9018, 0.9023, 0.9033, 0.9023, 0.9033, 0.9038, 0.9018, 0.9054, 0.9033, 0.9038, 0.9048, 0.9038, 0.9048, 0.9054, 0.9033, 0.9069, 0.9048, 0.9054, 0.9063, 0.9054, 0.9063, 0.9069, 0.9048, 0.9084, 0.9063, 0.9069, 0.9078, 0.9023, 0.9003, 0.9038, 0.8988, 0.9054, 0.9003, 0.9038, 0.9018, 0.9038, 0.8988, 0.9054, 0.8973, 0.9069, 0.8988, 0.9054, 0.9003, 0.9054, 0.8973, 0.9069, 0.8958, 0.9084, 0.8973, 0.9069, 0.8988, 0.9069, 0.8958, 0.9084, 0.8943, 0.9099, 0.8958, 0.9084, 0.8973, 0.8947, 0.9078, 0.8963, 0.9093, 0.8959, 0.9096, 0.8944, 0.9081, 0.9084, 0.9093, 0.9099, 0.9078, 0.9103, 0.9081, 0.9087, 0.9096, 0.9099, 0.8958, 0.9084, 0.8943, 0.9087, 0.8939, 0.9103, 0.8954, 0.8963, 0.8943, 0.8947, 0.8958, 0.8944, 0.8954, 0.8959, 0.8939, 0.9005, 0.9156, 0.8976, 0.9156, 0.8976, 0.9148, 0.9005, 0.9148, 0.9062, 0.9081, 0.9062, 0.9052, 0.907, 0.9052, 0.907, 0.9081, 0.8888, 0.9087, 0.8888, 0.9116, 0.888, 0.9116, 0.888, 0.9087, 0.9034, 0.9156, 0.9005, 0.9156, 0.9005, 0.9148, 0.9034, 0.9148, 0.8909, 0.8954, 0.888, 0.8954, 0.888, 0.8946, 0.8909, 0.8946, 0.9034, 0.914, 0.9063, 0.914, 0.9063, 0.9148, 0.9034, 0.9148, 0.9197, 0.8994, 0.9197, 0.8965, 0.9204, 0.8965, 0.9204, 0.8994, 0.8996, 0.9021, 0.8967, 0.9021, 0.8967, 0.9014, 0.8996, 0.9014, 0.9062, 0.9023, 0.9062, 0.8994, 0.907, 0.8994, 0.907, 0.9023, 0.8888, 0.9145, 0.8888, 0.9174, 0.888, 0.9174, 0.888, 0.9145, 0.9003, 0.8954, 0.8996, 0.8954, 0.8996, 0.8946, 0.9003, 0.8946, 0.9197, 0.8965, 0.9197, 0.8958, 0.9204, 0.8958, 0.9204, 0.8965, 0.8967, 0.9021, 0.8938, 0.9021, 0.8938, 0.9014, 0.8967, 0.9014, 0.9129, 0.8965, 0.9129, 0.8958, 0.9137, 0.8958, 0.9137, 0.8965, 0.8967, 0.8954, 0.8938, 0.8954, 0.8938, 0.8946, 0.8967, 0.8946, 0.8976, 0.914, 0.9005, 0.914, 0.9005, 0.9148, 0.8976, 0.9148, 0.8938, 0.9021, 0.8909, 0.9021, 0.8909, 0.9014, 0.8938, 0.9014, 0.9003, 0.9021, 0.8996, 0.9021, 0.8996, 0.9014, 0.9003, 0.9014, 0.9062, 0.8965, 0.9062, 0.8958, 0.907, 0.8958, 0.907, 0.8965, 0.8909, 0.9021, 0.888, 0.9021, 0.888, 0.9014, 0.8909, 0.9014, 0.9063, 0.914, 0.907, 0.914, 0.907, 0.9148, 0.9063, 0.9148, 0.9063, 0.9156, 0.9034, 0.9156, 0.9034, 0.9148, 0.9063, 0.9148, 0.907, 0.9156, 0.9063, 0.9156, 0.9063, 0.9148, 0.907, 0.9148])
me_door.use_remesh_preserve_volume = False
me_door.use_remesh_preserve_attributes = False
me_door.use_mirror_vertex_groups = False
me_door.update()

# ---- objects
ob_box = bpy.data.objects.new('box', me_box)
ob_door = bpy.data.objects.new('door', me_door)

# ---- transforms, parenting, visibility, modifiers, constraints
ob_box.location = (0.0, 0.0, -0.7478)
ob_box.scale = (1.212, 1.212, 0.9909)
ob_box.lineart.crease_threshold = 0.0
ob_door.location = (0.0, 0.0, 0.8088)
ob_door.scale = (1.15, 1.15, 0.6717)
ob_door.lineart.crease_threshold = 0.0

# ---- collection membership
col_collection_1.objects.link(ob_box)
col_collection_1.objects.link(ob_door)

# ---- scene / render settings (as saved in the file)
scene.frame_start = 1; scene.frame_end = 250; scene.frame_set(1)
scene.render.engine = 'BLENDER_EEVEE_NEXT'
scene.render.resolution_percentage = 50
scene.render.dither_intensity = 0.0
scene.cycles.use_denoising = False
scene.cycles.samples = 10
scene.cycles.sampling_pattern = 'TABULATED_SOBOL'
scene.cycles.light_sampling_threshold = 0.0
scene.cycles.use_adaptive_sampling = False
scene.cycles.use_light_tree = False
scene.cycles.blur_glossy = 0.0
scene.cycles.pixel_filter_type = 'GAUSSIAN'
scene.cycles.sample_clamp_indirect = 0.0
scene.view_settings.view_transform = 'Standard'
bpy.context.view_layer.update()

# ---- added for rendering (the .blend has no active camera and no usable light): camera, sun
cam_auto = bpy.data.cameras.new('AutoCamera')
cam_auto.lens = 50.0
cam_auto.sensor_width = 36.0
cam_auto.clip_end = 1000.0
ob_auto_camera = bpy.data.objects.new('AutoCamera', cam_auto)
scene.collection.objects.link(ob_auto_camera)
ob_auto_camera.location = (3.17353, -3.80824, 2.75246)
ob_auto_camera.rotation_euler = (1.09748, -7.21219e-08, 0.694738)
scene.camera = ob_auto_camera
light_auto_sun = bpy.data.lights.new('AutoSun', 'SUN')
light_auto_sun.energy = 3.0
light_auto_sun.angle = 0.0523599
ob_auto_sun = bpy.data.objects.new('AutoSun', light_auto_sun)
scene.collection.objects.link(ob_auto_sun)
ob_auto_sun.rotation_euler = (0.872665, 0.174533, 0.523599)
bpy.context.view_layer.update()
